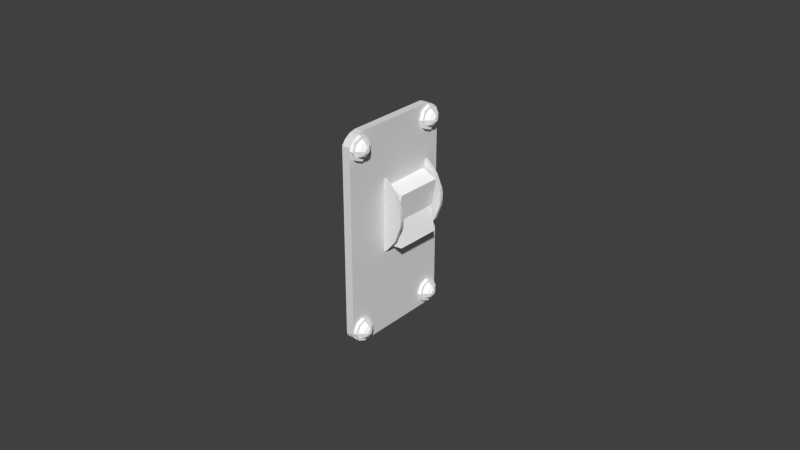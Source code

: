 # Source: elt-fg1000.blend  (saved by Blender 2.79.0; exported with 4.5.12 LTS)
import bpy
from mathutils import Matrix  # noqa: F401  (used for matrix-valued properties, if any)

bpy.ops.wm.read_factory_settings(use_empty=True)
scene = bpy.context.scene
scene.name = 'Scene'

# ---- collections
col_collection_1 = bpy.data.collections.new('Collection 1'); scene.collection.children.link(col_collection_1)

# ---- materials (node trees are filled in below, after node groups)
mat_metals_plastic_003 = bpy.data.materials.new('metals_plastic.003')
mat_metals_plastic_003.alpha_threshold = 0.0
mat_metals_plastic_003.use_transparent_shadow = False
mat_metals_plastic_003.diffuse_color = (1.0, 1.0, 1.0, 1.0)
mat_metals_plastic_003.roughness = 0.5
mat_metals_plastic_003.specular_intensity = 0.8
mat_metals_plastic_003.line_color = (0.0, 0.0, 0.0, 1.0)
mat_panel_parts_fg1000 = bpy.data.materials.new('panel-parts-fg1000')
mat_panel_parts_fg1000.alpha_threshold = 0.0
mat_panel_parts_fg1000.use_transparent_shadow = False
mat_panel_parts_fg1000.roughness = 0.5
mat_selector_panel = bpy.data.materials.new('selector-panel')
mat_selector_panel.alpha_threshold = 0.0
mat_selector_panel.use_transparent_shadow = False
mat_selector_panel.specular_color = (0.5, 0.5, 0.5)
mat_selector_panel.roughness = 0.5
mat_selector_panel.specular_intensity = 1.0
mat_selector_panel.line_color = (0.0, 0.0, 0.0, 1.0)
mat_metals_plastic = bpy.data.materials.new('metals_plastic')
mat_metals_plastic.alpha_threshold = 0.0
mat_metals_plastic.use_transparent_shadow = False
mat_metals_plastic.diffuse_color = (1.0, 1.0, 1.0, 1.0)
mat_metals_plastic.roughness = 0.5
mat_metals_plastic.specular_intensity = 0.8
mat_metals_plastic.line_color = (0.0, 0.0, 0.0, 1.0)

# ---- node groups
ng_auto_smooth = bpy.data.node_groups.new('Auto Smooth', 'GeometryNodeTree')
_s = ng_auto_smooth.interface.new_socket(name='Geometry', in_out='OUTPUT', socket_type='NodeSocketGeometry')
_s = ng_auto_smooth.interface.new_socket(name='Geometry', in_out='INPUT', socket_type='NodeSocketGeometry')
_s = ng_auto_smooth.interface.new_socket(name='Angle', in_out='INPUT', socket_type='NodeSocketFloat')
_s.subtype = 'ANGLE'
_s.min_value = 0.0
_s.max_value = 3.142
ng_auto_smooth.is_modifier = True
_N = ng_auto_smooth.nodes; _L = ng_auto_smooth.links
n0 = _N.new('NodeGroupOutput'); n0.name = 'Group Output'; n0.location = (480, -100)
n1 = _N.new('NodeGroupInput'); n1.name = 'Group Input'; n1.location = (-420, -300)
n2 = _N.new('NodeGroupInput'); n2.name = 'Group Input.001'; n2.location = (-60, -100)
n3 = _N.new('GeometryNodeSetShadeSmooth'); n3.name = 'Set Shade Smooth'; n3.location = (120, -100)
n3.domain = 'EDGE'
n4 = _N.new('GeometryNodeSetShadeSmooth'); n4.name = 'Set Shade Smooth.001'; n4.location = (300, -100)
n5 = _N.new('GeometryNodeInputMeshEdgeAngle'); n5.name = 'Edge Angle'; n5.location = (-420, -220)
n6 = _N.new('GeometryNodeInputEdgeSmooth'); n6.name = 'Is Edge Smooth'; n6.location = (-60, -160)
n7 = _N.new('GeometryNodeInputShadeSmooth'); n7.name = 'Is Face Smooth'; n7.location = (-240, -340)
n8 = _N.new('FunctionNodeBooleanMath'); n8.name = 'Boolean Math'; n8.location = (-60, -220)
n9 = _N.new('FunctionNodeCompare'); n9.name = 'Compare'; n9.location = (-240, -180)
n9.operation = 'LESS_EQUAL'
_L.new(n5.outputs[0], n9.inputs[0])
_L.new(n4.outputs[0], n0.inputs[0])
_L.new(n1.outputs[1], n9.inputs[1])
_L.new(n9.outputs[0], n8.inputs[0])
_L.new(n7.outputs[0], n8.inputs[1])
_L.new(n2.outputs[0], n3.inputs[0])
_L.new(n6.outputs[0], n3.inputs[1])
_L.new(n3.outputs[0], n4.inputs[0])
_L.new(n8.outputs[0], n3.inputs[2])
n0.is_active_output = True

# ---- material node trees

# ---- world
world_world = bpy.data.worlds.new('World'); scene.world = world_world
world_world.color = (0.05088, 0.05088, 0.05088)
world_world.use_sun_shadow = False
world_world.sun_shadow_jitter_overblur = 0.0
world_world.cycles.sampling_method = 'NONE'
world_world.cycles.sample_map_resolution = 256

# ---- meshes
me_circle_003 = bpy.data.meshes.new('Circle.003')
me_circle_003.from_pydata([(-0.1555, 0.7552, 0.6089), (-0.1555, 0.7532, 0.6097), (-0.1555, 0.7512, 0.6089), (-0.1555, 0.7503, 0.6069), (-0.1555, 0.7512, 0.6049), (-0.1555, 0.7532, 0.604), (-0.1555, 0.7552, 0.6049), (-0.1555, 0.7561, 0.6069), (-0.1555, 0.7558, 0.6095), (-0.1555, 0.7532, 0.6106), (-0.1555, 0.7506, 0.6095), (-0.1555, 0.7495, 0.6069), (-0.1555, 0.7506, 0.6043), (-0.1555, 0.7532, 0.6032), (-0.1555, 0.7569, 0.6069), (-0.1555, 0.7558, 0.6043), (-0.1588, 0.7558, 0.6043), (-0.1588, 0.7569, 0.6069), (-0.1588, 0.7558, 0.6095), (-0.1588, 0.7532, 0.6106), (-0.1588, 0.7506, 0.6095), (-0.1588, 0.7495, 0.6069), (-0.1588, 0.7506, 0.6043), (-0.1588, 0.7532, 0.6032), (-0.1534, 0.7532, 0.6069), (-0.1534, 0.7538, 0.6063), (-0.1534, 0.7532, 0.606), (-0.1534, 0.7526, 0.6063), (-0.1534, 0.7524, 0.6069), (-0.1534, 0.7526, 0.6075), (-0.1534, 0.7532, 0.6077), (-0.1534, 0.7538, 0.6075), (-0.1534, 0.754, 0.6069), (-0.1542, 0.7547, 0.6054), (-0.1542, 0.7532, 0.6048), (-0.1542, 0.7517, 0.6054), (-0.1542, 0.7511, 0.6069), (-0.1542, 0.7517, 0.6083), (-0.1542, 0.7532, 0.609), (-0.1542, 0.7547, 0.6083), (-0.1542, 0.7553, 0.6069), (-0.1555, 0.7552, 0.6049), (-0.1555, 0.7532, 0.6041), (-0.1555, 0.7512, 0.6049), (-0.1555, 0.7504, 0.6069), (-0.1555, 0.7512, 0.6089), (-0.1555, 0.7532, 0.6097), (-0.1555, 0.7552, 0.6089), (-0.1555, 0.756, 0.6069), (-0.1555, 0.7558, 0.6043), (-0.1555, 0.7532, 0.6032), (-0.1555, 0.7506, 0.6043), (-0.1555, 0.7495, 0.6069), (-0.1555, 0.7506, 0.6095), (-0.1555, 0.7532, 0.6106), (-0.1555, 0.7558, 0.6095), (-0.1555, 0.7569, 0.6069), (-0.1555, 0.7852, 0.6089), (-0.1555, 0.7831, 0.6097), (-0.1555, 0.7811, 0.6089), (-0.1555, 0.7803, 0.6069), (-0.1555, 0.7811, 0.6049), (-0.1555, 0.7831, 0.604), (-0.1555, 0.7852, 0.6049), (-0.1555, 0.786, 0.6069), (-0.1555, 0.7858, 0.6095), (-0.1555, 0.7831, 0.6106), (-0.1555, 0.7805, 0.6095), (-0.1555, 0.7794, 0.6069), (-0.1555, 0.7805, 0.6043), (-0.1555, 0.7831, 0.6032), (-0.1555, 0.7869, 0.6069), (-0.1555, 0.7858, 0.6043), (-0.1588, 0.7858, 0.6043), (-0.1588, 0.7869, 0.6069), (-0.1588, 0.7858, 0.6095), (-0.1588, 0.7831, 0.6106), (-0.1588, 0.7805, 0.6095), (-0.1588, 0.7794, 0.6069), (-0.1588, 0.7805, 0.6043), (-0.1588, 0.7831, 0.6032), (-0.1534, 0.7831, 0.6069), (-0.1534, 0.7837, 0.6063), (-0.1534, 0.7831, 0.606), (-0.1534, 0.7826, 0.6063), (-0.1534, 0.7823, 0.6069), (-0.1534, 0.7826, 0.6075), (-0.1534, 0.7831, 0.6077), (-0.1534, 0.7837, 0.6075), (-0.1534, 0.784, 0.6069), (-0.1542, 0.7846, 0.6054), (-0.1542, 0.7831, 0.6048), (-0.1542, 0.7817, 0.6054), (-0.1542, 0.7811, 0.6069), (-0.1542, 0.7817, 0.6083), (-0.1542, 0.7831, 0.609), (-0.1542, 0.7846, 0.6083), (-0.1542, 0.7852, 0.6069), (-0.1555, 0.7851, 0.6049), (-0.1555, 0.7831, 0.6041), (-0.1555, 0.7812, 0.6049), (-0.1555, 0.7803, 0.6069), (-0.1555, 0.7812, 0.6089), (-0.1555, 0.7831, 0.6097), (-0.1555, 0.7851, 0.6089), (-0.1555, 0.7859, 0.6069), (-0.1555, 0.7858, 0.6043), (-0.1555, 0.7831, 0.6032), (-0.1555, 0.7805, 0.6043), (-0.1555, 0.7794, 0.6069), (-0.1555, 0.7805, 0.6095), (-0.1555, 0.7831, 0.6106), (-0.1555, 0.7858, 0.6095), (-0.1555, 0.7869, 0.6069), (-0.1555, 0.7552, 0.6668), (-0.1555, 0.7532, 0.6676), (-0.1555, 0.7512, 0.6668), (-0.1555, 0.7503, 0.6648), (-0.1555, 0.7512, 0.6627), (-0.1555, 0.7532, 0.6619), (-0.1555, 0.7552, 0.6627), (-0.1555, 0.7561, 0.6648), (-0.1555, 0.7558, 0.6674), (-0.1555, 0.7532, 0.6685), (-0.1555, 0.7506, 0.6674), (-0.1555, 0.7495, 0.6648), (-0.1555, 0.7506, 0.6621), (-0.1555, 0.7532, 0.661), (-0.1555, 0.7569, 0.6648), (-0.1555, 0.7558, 0.6621), (-0.1588, 0.7558, 0.6621), (-0.1588, 0.7569, 0.6648), (-0.1588, 0.7558, 0.6674), (-0.1588, 0.7532, 0.6685), (-0.1588, 0.7506, 0.6674), (-0.1588, 0.7495, 0.6648), (-0.1588, 0.7506, 0.6621), (-0.1588, 0.7532, 0.661), (-0.1534, 0.7532, 0.6648), (-0.1534, 0.7538, 0.6642), (-0.1534, 0.7532, 0.6639), (-0.1534, 0.7526, 0.6642), (-0.1534, 0.7524, 0.6648), (-0.1534, 0.7526, 0.6653), (-0.1534, 0.7532, 0.6656), (-0.1534, 0.7538, 0.6653), (-0.1534, 0.754, 0.6648), (-0.1542, 0.7547, 0.6633), (-0.1542, 0.7532, 0.6627), (-0.1542, 0.7517, 0.6633), (-0.1542, 0.7511, 0.6648), (-0.1542, 0.7517, 0.6662), (-0.1542, 0.7532, 0.6668), (-0.1542, 0.7547, 0.6662), (-0.1542, 0.7553, 0.6648), (-0.1555, 0.7552, 0.6628), (-0.1555, 0.7532, 0.662), (-0.1555, 0.7512, 0.6628), (-0.1555, 0.7504, 0.6648), (-0.1555, 0.7512, 0.6667), (-0.1555, 0.7532, 0.6676), (-0.1555, 0.7552, 0.6667), (-0.1555, 0.756, 0.6648), (-0.1555, 0.7558, 0.6621), (-0.1555, 0.7532, 0.661), (-0.1555, 0.7506, 0.6621), (-0.1555, 0.7495, 0.6648), (-0.1555, 0.7506, 0.6674), (-0.1555, 0.7532, 0.6685), (-0.1555, 0.7558, 0.6674), (-0.1555, 0.7569, 0.6648), (-0.1555, 0.7852, 0.6668), (-0.1555, 0.7831, 0.6676), (-0.1555, 0.7811, 0.6668), (-0.1555, 0.7803, 0.6648), (-0.1555, 0.7811, 0.6627), (-0.1555, 0.7831, 0.6619), (-0.1555, 0.7852, 0.6627), (-0.1555, 0.786, 0.6648), (-0.1555, 0.7858, 0.6674), (-0.1555, 0.7831, 0.6685), (-0.1555, 0.7805, 0.6674), (-0.1555, 0.7794, 0.6648), (-0.1555, 0.7805, 0.6621), (-0.1555, 0.7831, 0.661), (-0.1555, 0.7869, 0.6648), (-0.1555, 0.7858, 0.6621), (-0.1588, 0.7858, 0.6621), (-0.1588, 0.7869, 0.6648), (-0.1588, 0.7858, 0.6674), (-0.1588, 0.7831, 0.6685), (-0.1588, 0.7805, 0.6674), (-0.1588, 0.7794, 0.6648), (-0.1588, 0.7805, 0.6621), (-0.1588, 0.7831, 0.661), (-0.1534, 0.7831, 0.6648), (-0.1534, 0.7837, 0.6642), (-0.1534, 0.7831, 0.6639), (-0.1534, 0.7826, 0.6642), (-0.1534, 0.7823, 0.6648), (-0.1534, 0.7826, 0.6653), (-0.1534, 0.7831, 0.6656), (-0.1534, 0.7837, 0.6653), (-0.1534, 0.784, 0.6648), (-0.1542, 0.7846, 0.6633), (-0.1542, 0.7831, 0.6627), (-0.1542, 0.7817, 0.6633), (-0.1542, 0.7811, 0.6648), (-0.1542, 0.7817, 0.6662), (-0.1542, 0.7831, 0.6668), (-0.1542, 0.7846, 0.6662), (-0.1542, 0.7852, 0.6648), (-0.1555, 0.7851, 0.6628), (-0.1555, 0.7831, 0.662), (-0.1555, 0.7812, 0.6628), (-0.1555, 0.7803, 0.6648), (-0.1555, 0.7812, 0.6667), (-0.1555, 0.7831, 0.6676), (-0.1555, 0.7851, 0.6667), (-0.1555, 0.7859, 0.6648), (-0.1555, 0.7858, 0.6621), (-0.1555, 0.7831, 0.661), (-0.1555, 0.7805, 0.6621), (-0.1555, 0.7794, 0.6648), (-0.1555, 0.7805, 0.6674), (-0.1555, 0.7831, 0.6685), (-0.1555, 0.7858, 0.6674), (-0.1555, 0.7869, 0.6648)], [], [(14, 8, 0, 7), (8, 9, 1, 0), (9, 10, 2, 1), (10, 11, 3, 2), (11, 12, 4, 3), (12, 13, 5, 4), (13, 15, 6, 5), (15, 14, 7, 6), (56, 55, 8, 14), (55, 54, 9, 8), (54, 53, 10, 9), (53, 52, 11, 10), (52, 51, 12, 11), (51, 50, 13, 12), (50, 49, 15, 13), (49, 56, 14, 15), (32, 31, 24), (31, 30, 24), (30, 29, 24), (29, 28, 24), (28, 27, 24), (27, 26, 24), (26, 25, 24), (25, 32, 24), (56, 49, 16, 17), (49, 50, 23, 16), (50, 51, 22, 23), (51, 52, 21, 22), (52, 53, 20, 21), (53, 54, 19, 20), (54, 55, 18, 19), (55, 56, 17, 18), (40, 39, 31, 32), (39, 38, 30, 31), (38, 37, 29, 30), (37, 36, 28, 29), (36, 35, 27, 28), (35, 34, 26, 27), (34, 33, 25, 26), (33, 40, 32, 25), (48, 47, 39, 40), (47, 46, 38, 39), (46, 45, 37, 38), (45, 44, 36, 37), (44, 43, 35, 36), (43, 42, 34, 35), (42, 41, 33, 34), (41, 48, 40, 33), (7, 0, 47, 48), (0, 1, 46, 47), (1, 2, 45, 46), (2, 3, 44, 45), (3, 4, 43, 44), (4, 5, 42, 43), (5, 6, 41, 42), (6, 7, 48, 41), (71, 65, 57, 64), (65, 66, 58, 57), (66, 67, 59, 58), (67, 68, 60, 59), (68, 69, 61, 60), (69, 70, 62, 61), (70, 72, 63, 62), (72, 71, 64, 63), (113, 112, 65, 71), (112, 111, 66, 65), (111, 110, 67, 66), (110, 109, 68, 67), (109, 108, 69, 68), (108, 107, 70, 69), (107, 106, 72, 70), (106, 113, 71, 72), (89, 88, 81), (88, 87, 81), (87, 86, 81), (86, 85, 81), (85, 84, 81), (84, 83, 81), (83, 82, 81), (82, 89, 81), (113, 106, 73, 74), (106, 107, 80, 73), (107, 108, 79, 80), (108, 109, 78, 79), (109, 110, 77, 78), (110, 111, 76, 77), (111, 112, 75, 76), (112, 113, 74, 75), (97, 96, 88, 89), (96, 95, 87, 88), (95, 94, 86, 87), (94, 93, 85, 86), (93, 92, 84, 85), (92, 91, 83, 84), (91, 90, 82, 83), (90, 97, 89, 82), (105, 104, 96, 97), (104, 103, 95, 96), (103, 102, 94, 95), (102, 101, 93, 94), (101, 100, 92, 93), (100, 99, 91, 92), (99, 98, 90, 91), (98, 105, 97, 90), (64, 57, 104, 105), (57, 58, 103, 104), (58, 59, 102, 103), (59, 60, 101, 102), (60, 61, 100, 101), (61, 62, 99, 100), (62, 63, 98, 99), (63, 64, 105, 98), (128, 122, 114, 121), (122, 123, 115, 114), (123, 124, 116, 115), (124, 125, 117, 116), (125, 126, 118, 117), (126, 127, 119, 118), (127, 129, 120, 119), (129, 128, 121, 120), (170, 169, 122, 128), (169, 168, 123, 122), (168, 167, 124, 123), (167, 166, 125, 124), (166, 165, 126, 125), (165, 164, 127, 126), (164, 163, 129, 127), (163, 170, 128, 129), (146, 145, 138), (145, 144, 138), (144, 143, 138), (143, 142, 138), (142, 141, 138), (141, 140, 138), (140, 139, 138), (139, 146, 138), (170, 163, 130, 131), (163, 164, 137, 130), (164, 165, 136, 137), (165, 166, 135, 136), (166, 167, 134, 135), (167, 168, 133, 134), (168, 169, 132, 133), (169, 170, 131, 132), (154, 153, 145, 146), (153, 152, 144, 145), (152, 151, 143, 144), (151, 150, 142, 143), (150, 149, 141, 142), (149, 148, 140, 141), (148, 147, 139, 140), (147, 154, 146, 139), (162, 161, 153, 154), (161, 160, 152, 153), (160, 159, 151, 152), (159, 158, 150, 151), (158, 157, 149, 150), (157, 156, 148, 149), (156, 155, 147, 148), (155, 162, 154, 147), (121, 114, 161, 162), (114, 115, 160, 161), (115, 116, 159, 160), (116, 117, 158, 159), (117, 118, 157, 158), (118, 119, 156, 157), (119, 120, 155, 156), (120, 121, 162, 155), (185, 179, 171, 178), (179, 180, 172, 171), (180, 181, 173, 172), (181, 182, 174, 173), (182, 183, 175, 174), (183, 184, 176, 175), (184, 186, 177, 176), (186, 185, 178, 177), (227, 226, 179, 185), (226, 225, 180, 179), (225, 224, 181, 180), (224, 223, 182, 181), (223, 222, 183, 182), (222, 221, 184, 183), (221, 220, 186, 184), (220, 227, 185, 186), (203, 202, 195), (202, 201, 195), (201, 200, 195), (200, 199, 195), (199, 198, 195), (198, 197, 195), (197, 196, 195), (196, 203, 195), (227, 220, 187, 188), (220, 221, 194, 187), (221, 222, 193, 194), (222, 223, 192, 193), (223, 224, 191, 192), (224, 225, 190, 191), (225, 226, 189, 190), (226, 227, 188, 189), (211, 210, 202, 203), (210, 209, 201, 202), (209, 208, 200, 201), (208, 207, 199, 200), (207, 206, 198, 199), (206, 205, 197, 198), (205, 204, 196, 197), (204, 211, 203, 196), (219, 218, 210, 211), (218, 217, 209, 210), (217, 216, 208, 209), (216, 215, 207, 208), (215, 214, 206, 207), (214, 213, 205, 206), (213, 212, 204, 205), (212, 219, 211, 204), (178, 171, 218, 219), (171, 172, 217, 218), (172, 173, 216, 217), (173, 174, 215, 216), (174, 175, 214, 215), (175, 176, 213, 214), (176, 177, 212, 213), (177, 178, 219, 212)])
me_circle_003.polygons.foreach_set('use_smooth', [True] * 224)
_uv = me_circle_003.uv_layers.new(name='UVMap')
_uv.uv.foreach_set('vector', [0.03826, 0.8598, 0.03464, 0.8686, 0.03264, 0.8666, 0.03544, 0.8598, 0.03464, 0.8686, 0.02583, 0.8723, 0.02583, 0.8694, 0.03264, 0.8666, 0.02583, 0.8723, 0.01705, 0.8686, 0.01904, 0.8666, 0.02583, 0.8694, 0.01705, 0.8686, 0.0134, 0.8598, 0.01622, 0.8598, 0.01904, 0.8666, 0.0134, 0.8598, 0.01705, 0.851, 0.01904, 0.853, 0.01622, 0.8598, 0.01705, 0.851, 0.02583, 0.8474, 0.02583, 0.8502, 0.01904, 0.853, 0.02583, 0.8474, 0.03464, 0.851, 0.03264, 0.853, 0.02583, 0.8502, 0.03464, 0.851, 0.03826, 0.8598, 0.03544, 0.8598, 0.03264, 0.853, 0.03826, 0.8598, 0.03464, 0.8686, 0.03464, 0.8686, 0.03826, 0.8598, 0.03464, 0.8686, 0.02583, 0.8723, 0.02583, 0.8723, 0.03464, 0.8686, 0.02583, 0.8723, 0.01705, 0.8686, 0.01705, 0.8686, 0.02583, 0.8723, 0.01705, 0.8686, 0.0134, 0.8598, 0.0134, 0.8598, 0.01705, 0.8686, 0.0134, 0.8598, 0.01705, 0.851, 0.01705, 0.851, 0.0134, 0.8598, 0.01705, 0.851, 0.02583, 0.8474, 0.02583, 0.8474, 0.01705, 0.851, 0.02583, 0.8474, 0.03464, 0.851, 0.03464, 0.851, 0.02583, 0.8474, 0.03464, 0.851, 0.03826, 0.8598, 0.03826, 0.8598, 0.03464, 0.851, 0.02903, 0.8596, 0.0282, 0.8616, 0.02623, 0.8596, 0.0282, 0.8616, 0.02623, 0.8624, 0.02623, 0.8596, 0.02623, 0.8624, 0.02426, 0.8616, 0.02623, 0.8596, 0.02426, 0.8616, 0.02346, 0.8596, 0.02623, 0.8596, 0.02346, 0.8596, 0.02426, 0.8577, 0.02623, 0.8596, 0.02426, 0.8577, 0.02623, 0.8568, 0.02623, 0.8596, 0.02623, 0.8568, 0.0282, 0.8577, 0.02623, 0.8596, 0.0282, 0.8577, 0.02903, 0.8596, 0.02623, 0.8596, 0.03826, 0.8598, 0.03464, 0.851, 0.03399, 0.8513, 0.03762, 0.8601, 0.03464, 0.851, 0.02583, 0.8474, 0.02519, 0.8477, 0.03399, 0.8513, 0.02583, 0.8474, 0.01705, 0.851, 0.0164, 0.8513, 0.02519, 0.8477, 0.01705, 0.851, 0.0134, 0.8598, 0.01275, 0.8601, 0.0164, 0.8513, 0.0134, 0.8598, 0.01705, 0.8686, 0.0164, 0.8689, 0.01275, 0.8601, 0.01705, 0.8686, 0.02583, 0.8723, 0.02519, 0.8726, 0.0164, 0.8689, 0.02583, 0.8723, 0.03464, 0.8686, 0.03399, 0.8689, 0.02519, 0.8726, 0.03464, 0.8686, 0.03826, 0.8598, 0.03762, 0.8601, 0.03399, 0.8689, 0.03303, 0.8597, 0.03099, 0.8646, 0.0282, 0.8616, 0.02903, 0.8596, 0.03099, 0.8646, 0.02607, 0.8667, 0.02623, 0.8624, 0.0282, 0.8616, 0.02607, 0.8667, 0.02116, 0.8646, 0.02426, 0.8616, 0.02623, 0.8624, 0.02116, 0.8646, 0.01914, 0.8597, 0.02346, 0.8596, 0.02426, 0.8616, 0.01914, 0.8597, 0.02116, 0.8548, 0.02426, 0.8577, 0.02346, 0.8596, 0.02116, 0.8548, 0.02607, 0.8527, 0.02623, 0.8568, 0.02426, 0.8577, 0.02607, 0.8527, 0.03099, 0.8548, 0.0282, 0.8577, 0.02623, 0.8568, 0.03099, 0.8548, 0.03303, 0.8597, 0.02903, 0.8596, 0.0282, 0.8577, 0.03522, 0.8598, 0.03247, 0.8665, 0.03099, 0.8646, 0.03303, 0.8597, 0.03247, 0.8665, 0.02583, 0.8692, 0.02607, 0.8667, 0.03099, 0.8646, 0.02583, 0.8692, 0.01919, 0.8665, 0.02116, 0.8646, 0.02607, 0.8667, 0.01919, 0.8665, 0.01644, 0.8598, 0.01914, 0.8597, 0.02116, 0.8646, 0.01644, 0.8598, 0.01919, 0.8532, 0.02116, 0.8548, 0.01914, 0.8597, 0.01919, 0.8532, 0.02583, 0.8504, 0.02607, 0.8527, 0.02116, 0.8548, 0.02583, 0.8504, 0.03247, 0.8532, 0.03099, 0.8548, 0.02607, 0.8527, 0.03247, 0.8532, 0.03522, 0.8598, 0.03303, 0.8597, 0.03099, 0.8548, 0.03544, 0.8598, 0.03264, 0.8666, 0.03247, 0.8665, 0.03522, 0.8598, 0.03264, 0.8666, 0.02583, 0.8694, 0.02583, 0.8692, 0.03247, 0.8665, 0.02583, 0.8694, 0.01904, 0.8666, 0.01919, 0.8665, 0.02583, 0.8692, 0.01904, 0.8666, 0.01622, 0.8598, 0.01644, 0.8598, 0.01919, 0.8665, 0.01622, 0.8598, 0.01904, 0.853, 0.01919, 0.8532, 0.01644, 0.8598, 0.01904, 0.853, 0.02583, 0.8502, 0.02583, 0.8504, 0.01919, 0.8532, 0.02583, 0.8502, 0.03264, 0.853, 0.03247, 0.8532, 0.02583, 0.8504, 0.03264, 0.853, 0.03544, 0.8598, 0.03522, 0.8598, 0.03247, 0.8532, 0.03826, 0.8598, 0.03464, 0.8686, 0.03264, 0.8666, 0.03544, 0.8598, 0.03464, 0.8686, 0.02583, 0.8723, 0.02583, 0.8694, 0.03264, 0.8666, 0.02583, 0.8723, 0.01705, 0.8686, 0.01904, 0.8666, 0.02583, 0.8694, 0.01705, 0.8686, 0.0134, 0.8598, 0.01622, 0.8598, 0.01904, 0.8666, 0.0134, 0.8598, 0.01705, 0.851, 0.01904, 0.853, 0.01622, 0.8598, 0.01705, 0.851, 0.02583, 0.8474, 0.02583, 0.8502, 0.01904, 0.853, 0.02583, 0.8474, 0.03464, 0.851, 0.03264, 0.853, 0.02583, 0.8502, 0.03464, 0.851, 0.03826, 0.8598, 0.03544, 0.8598, 0.03264, 0.853, 0.03826, 0.8598, 0.03464, 0.8686, 0.03464, 0.8686, 0.03826, 0.8598, 0.03464, 0.8686, 0.02583, 0.8723, 0.02583, 0.8723, 0.03464, 0.8686, 0.02583, 0.8723, 0.01705, 0.8686, 0.01705, 0.8686, 0.02583, 0.8723, 0.01705, 0.8686, 0.0134, 0.8598, 0.0134, 0.8598, 0.01705, 0.8686, 0.0134, 0.8598, 0.01705, 0.851, 0.01705, 0.851, 0.0134, 0.8598, 0.01705, 0.851, 0.02583, 0.8474, 0.02583, 0.8474, 0.01705, 0.851, 0.02583, 0.8474, 0.03464, 0.851, 0.03464, 0.851, 0.02583, 0.8474, 0.03464, 0.851, 0.03826, 0.8598, 0.03826, 0.8598, 0.03464, 0.851, 0.02903, 0.8596, 0.0282, 0.8616, 0.02623, 0.8596, 0.0282, 0.8616, 0.02623, 0.8624, 0.02623, 0.8596, 0.02623, 0.8624, 0.02426, 0.8616, 0.02623, 0.8596, 0.02426, 0.8616, 0.02346, 0.8596, 0.02623, 0.8596, 0.02346, 0.8596, 0.02426, 0.8577, 0.02623, 0.8596, 0.02426, 0.8577, 0.02623, 0.8568, 0.02623, 0.8596, 0.02623, 0.8568, 0.0282, 0.8577, 0.02623, 0.8596, 0.0282, 0.8577, 0.02903, 0.8596, 0.02623, 0.8596, 0.03826, 0.8598, 0.03464, 0.851, 0.03399, 0.8513, 0.03762, 0.8601, 0.03464, 0.851, 0.02583, 0.8474, 0.02519, 0.8477, 0.03399, 0.8513, 0.02583, 0.8474, 0.01705, 0.851, 0.0164, 0.8513, 0.02519, 0.8477, 0.01705, 0.851, 0.0134, 0.8598, 0.01275, 0.8601, 0.0164, 0.8513, 0.0134, 0.8598, 0.01705, 0.8686, 0.0164, 0.8689, 0.01275, 0.8601, 0.01705, 0.8686, 0.02583, 0.8723, 0.02519, 0.8726, 0.0164, 0.8689, 0.02583, 0.8723, 0.03464, 0.8686, 0.03399, 0.8689, 0.02519, 0.8726, 0.03464, 0.8686, 0.03826, 0.8598, 0.03762, 0.8601, 0.03399, 0.8689, 0.03303, 0.8597, 0.03099, 0.8646, 0.0282, 0.8616, 0.02903, 0.8596, 0.03099, 0.8646, 0.02607, 0.8667, 0.02623, 0.8624, 0.0282, 0.8616, 0.02607, 0.8667, 0.02116, 0.8646, 0.02426, 0.8616, 0.02623, 0.8624, 0.02116, 0.8646, 0.01914, 0.8597, 0.02346, 0.8596, 0.02426, 0.8616, 0.01914, 0.8597, 0.02116, 0.8548, 0.02426, 0.8577, 0.02346, 0.8596, 0.02116, 0.8548, 0.02607, 0.8527, 0.02623, 0.8568, 0.02426, 0.8577, 0.02607, 0.8527, 0.03099, 0.8548, 0.0282, 0.8577, 0.02623, 0.8568, 0.03099, 0.8548, 0.03303, 0.8597, 0.02903, 0.8596, 0.0282, 0.8577, 0.03522, 0.8598, 0.03247, 0.8665, 0.03099, 0.8646, 0.03303, 0.8597, 0.03247, 0.8665, 0.02583, 0.8692, 0.02607, 0.8667, 0.03099, 0.8646, 0.02583, 0.8692, 0.01919, 0.8665, 0.02116, 0.8646, 0.02607, 0.8667, 0.01919, 0.8665, 0.01644, 0.8598, 0.01914, 0.8597, 0.02116, 0.8646, 0.01644, 0.8598, 0.01919, 0.8532, 0.02116, 0.8548, 0.01914, 0.8597, 0.01919, 0.8532, 0.02583, 0.8504, 0.02607, 0.8527, 0.02116, 0.8548, 0.02583, 0.8504, 0.03247, 0.8532, 0.03099, 0.8548, 0.02607, 0.8527, 0.03247, 0.8532, 0.03522, 0.8598, 0.03303, 0.8597, 0.03099, 0.8548, 0.03544, 0.8598, 0.03264, 0.8666, 0.03247, 0.8665, 0.03522, 0.8598, 0.03264, 0.8666, 0.02583, 0.8694, 0.02583, 0.8692, 0.03247, 0.8665, 0.02583, 0.8694, 0.01904, 0.8666, 0.01919, 0.8665, 0.02583, 0.8692, 0.01904, 0.8666, 0.01622, 0.8598, 0.01644, 0.8598, 0.01919, 0.8665, 0.01622, 0.8598, 0.01904, 0.853, 0.01919, 0.8532, 0.01644, 0.8598, 0.01904, 0.853, 0.02583, 0.8502, 0.02583, 0.8504, 0.01919, 0.8532, 0.02583, 0.8502, 0.03264, 0.853, 0.03247, 0.8532, 0.02583, 0.8504, 0.03264, 0.853, 0.03544, 0.8598, 0.03522, 0.8598, 0.03247, 0.8532, 0.03826, 0.8598, 0.03464, 0.8686, 0.03264, 0.8666, 0.03544, 0.8598, 0.03464, 0.8686, 0.02583, 0.8723, 0.02583, 0.8694, 0.03264, 0.8666, 0.02583, 0.8723, 0.01705, 0.8686, 0.01904, 0.8666, 0.02583, 0.8694, 0.01705, 0.8686, 0.0134, 0.8598, 0.01622, 0.8598, 0.01904, 0.8666, 0.0134, 0.8598, 0.01705, 0.851, 0.01904, 0.853, 0.01622, 0.8598, 0.01705, 0.851, 0.02583, 0.8474, 0.02583, 0.8502, 0.01904, 0.853, 0.02583, 0.8474, 0.03464, 0.851, 0.03264, 0.853, 0.02583, 0.8502, 0.03464, 0.851, 0.03826, 0.8598, 0.03544, 0.8598, 0.03264, 0.853, 0.03826, 0.8598, 0.03464, 0.8686, 0.03464, 0.8686, 0.03826, 0.8598, 0.03464, 0.8686, 0.02583, 0.8723, 0.02583, 0.8723, 0.03464, 0.8686, 0.02583, 0.8723, 0.01705, 0.8686, 0.01705, 0.8686, 0.02583, 0.8723, 0.01705, 0.8686, 0.0134, 0.8598, 0.0134, 0.8598, 0.01705, 0.8686, 0.0134, 0.8598, 0.01705, 0.851, 0.01705, 0.851, 0.0134, 0.8598, 0.01705, 0.851, 0.02583, 0.8474, 0.02583, 0.8474, 0.01705, 0.851, 0.02583, 0.8474, 0.03464, 0.851, 0.03464, 0.851, 0.02583, 0.8474, 0.03464, 0.851, 0.03826, 0.8598, 0.03826, 0.8598, 0.03464, 0.851, 0.02903, 0.8596, 0.0282, 0.8616, 0.02623, 0.8596, 0.0282, 0.8616, 0.02623, 0.8624, 0.02623, 0.8596, 0.02623, 0.8624, 0.02426, 0.8616, 0.02623, 0.8596, 0.02426, 0.8616, 0.02346, 0.8596, 0.02623, 0.8596, 0.02346, 0.8596, 0.02426, 0.8577, 0.02623, 0.8596, 0.02426, 0.8577, 0.02623, 0.8568, 0.02623, 0.8596, 0.02623, 0.8568, 0.0282, 0.8577, 0.02623, 0.8596, 0.0282, 0.8577, 0.02903, 0.8596, 0.02623, 0.8596, 0.03826, 0.8598, 0.03464, 0.851, 0.03399, 0.8513, 0.03762, 0.8601, 0.03464, 0.851, 0.02583, 0.8474, 0.02519, 0.8477, 0.03399, 0.8513, 0.02583, 0.8474, 0.01705, 0.851, 0.0164, 0.8513, 0.02519, 0.8477, 0.01705, 0.851, 0.0134, 0.8598, 0.01275, 0.8601, 0.0164, 0.8513, 0.0134, 0.8598, 0.01705, 0.8686, 0.0164, 0.8689, 0.01275, 0.8601, 0.01705, 0.8686, 0.02583, 0.8723, 0.02519, 0.8726, 0.0164, 0.8689, 0.02583, 0.8723, 0.03464, 0.8686, 0.03399, 0.8689, 0.02519, 0.8726, 0.03464, 0.8686, 0.03826, 0.8598, 0.03762, 0.8601, 0.03399, 0.8689, 0.03303, 0.8597, 0.03099, 0.8646, 0.0282, 0.8616, 0.02903, 0.8596, 0.03099, 0.8646, 0.02607, 0.8667, 0.02623, 0.8624, 0.0282, 0.8616, 0.02607, 0.8667, 0.02116, 0.8646, 0.02426, 0.8616, 0.02623, 0.8624, 0.02116, 0.8646, 0.01914, 0.8597, 0.02346, 0.8596, 0.02426, 0.8616, 0.01914, 0.8597, 0.02116, 0.8548, 0.02426, 0.8577, 0.02346, 0.8596, 0.02116, 0.8548, 0.02607, 0.8527, 0.02623, 0.8568, 0.02426, 0.8577, 0.02607, 0.8527, 0.03099, 0.8548, 0.0282, 0.8577, 0.02623, 0.8568, 0.03099, 0.8548, 0.03303, 0.8597, 0.02903, 0.8596, 0.0282, 0.8577, 0.03522, 0.8598, 0.03247, 0.8665, 0.03099, 0.8646, 0.03303, 0.8597, 0.03247, 0.8665, 0.02583, 0.8692, 0.02607, 0.8667, 0.03099, 0.8646, 0.02583, 0.8692, 0.01919, 0.8665, 0.02116, 0.8646, 0.02607, 0.8667, 0.01919, 0.8665, 0.01644, 0.8598, 0.01914, 0.8597, 0.02116, 0.8646, 0.01644, 0.8598, 0.01919, 0.8532, 0.02116, 0.8548, 0.01914, 0.8597, 0.01919, 0.8532, 0.02583, 0.8504, 0.02607, 0.8527, 0.02116, 0.8548, 0.02583, 0.8504, 0.03247, 0.8532, 0.03099, 0.8548, 0.02607, 0.8527, 0.03247, 0.8532, 0.03522, 0.8598, 0.03303, 0.8597, 0.03099, 0.8548, 0.03544, 0.8598, 0.03264, 0.8666, 0.03247, 0.8665, 0.03522, 0.8598, 0.03264, 0.8666, 0.02583, 0.8694, 0.02583, 0.8692, 0.03247, 0.8665, 0.02583, 0.8694, 0.01904, 0.8666, 0.01919, 0.8665, 0.02583, 0.8692, 0.01904, 0.8666, 0.01622, 0.8598, 0.01644, 0.8598, 0.01919, 0.8665, 0.01622, 0.8598, 0.01904, 0.853, 0.01919, 0.8532, 0.01644, 0.8598, 0.01904, 0.853, 0.02583, 0.8502, 0.02583, 0.8504, 0.01919, 0.8532, 0.02583, 0.8502, 0.03264, 0.853, 0.03247, 0.8532, 0.02583, 0.8504, 0.03264, 0.853, 0.03544, 0.8598, 0.03522, 0.8598, 0.03247, 0.8532, 0.03826, 0.8598, 0.03464, 0.8686, 0.03264, 0.8666, 0.03544, 0.8598, 0.03464, 0.8686, 0.02583, 0.8723, 0.02583, 0.8694, 0.03264, 0.8666, 0.02583, 0.8723, 0.01705, 0.8686, 0.01904, 0.8666, 0.02583, 0.8694, 0.01705, 0.8686, 0.0134, 0.8598, 0.01622, 0.8598, 0.01904, 0.8666, 0.0134, 0.8598, 0.01705, 0.851, 0.01904, 0.853, 0.01622, 0.8598, 0.01705, 0.851, 0.02583, 0.8474, 0.02583, 0.8502, 0.01904, 0.853, 0.02583, 0.8474, 0.03464, 0.851, 0.03264, 0.853, 0.02583, 0.8502, 0.03464, 0.851, 0.03826, 0.8598, 0.03544, 0.8598, 0.03264, 0.853, 0.03826, 0.8598, 0.03464, 0.8686, 0.03464, 0.8686, 0.03826, 0.8598, 0.03464, 0.8686, 0.02583, 0.8723, 0.02583, 0.8723, 0.03464, 0.8686, 0.02583, 0.8723, 0.01705, 0.8686, 0.01705, 0.8686, 0.02583, 0.8723, 0.01705, 0.8686, 0.0134, 0.8598, 0.0134, 0.8598, 0.01705, 0.8686, 0.0134, 0.8598, 0.01705, 0.851, 0.01705, 0.851, 0.0134, 0.8598, 0.01705, 0.851, 0.02583, 0.8474, 0.02583, 0.8474, 0.01705, 0.851, 0.02583, 0.8474, 0.03464, 0.851, 0.03464, 0.851, 0.02583, 0.8474, 0.03464, 0.851, 0.03826, 0.8598, 0.03826, 0.8598, 0.03464, 0.851, 0.02903, 0.8596, 0.0282, 0.8616, 0.02623, 0.8596, 0.0282, 0.8616, 0.02623, 0.8624, 0.02623, 0.8596, 0.02623, 0.8624, 0.02426, 0.8616, 0.02623, 0.8596, 0.02426, 0.8616, 0.02346, 0.8596, 0.02623, 0.8596, 0.02346, 0.8596, 0.02426, 0.8577, 0.02623, 0.8596, 0.02426, 0.8577, 0.02623, 0.8568, 0.02623, 0.8596, 0.02623, 0.8568, 0.0282, 0.8577, 0.02623, 0.8596, 0.0282, 0.8577, 0.02903, 0.8596, 0.02623, 0.8596, 0.03826, 0.8598, 0.03464, 0.851, 0.03399, 0.8513, 0.03762, 0.8601, 0.03464, 0.851, 0.02583, 0.8474, 0.02519, 0.8477, 0.03399, 0.8513, 0.02583, 0.8474, 0.01705, 0.851, 0.0164, 0.8513, 0.02519, 0.8477, 0.01705, 0.851, 0.0134, 0.8598, 0.01275, 0.8601, 0.0164, 0.8513, 0.0134, 0.8598, 0.01705, 0.8686, 0.0164, 0.8689, 0.01275, 0.8601, 0.01705, 0.8686, 0.02583, 0.8723, 0.02519, 0.8726, 0.0164, 0.8689, 0.02583, 0.8723, 0.03464, 0.8686, 0.03399, 0.8689, 0.02519, 0.8726, 0.03464, 0.8686, 0.03826, 0.8598, 0.03762, 0.8601, 0.03399, 0.8689, 0.03303, 0.8597, 0.03099, 0.8646, 0.0282, 0.8616, 0.02903, 0.8596, 0.03099, 0.8646, 0.02607, 0.8667, 0.02623, 0.8624, 0.0282, 0.8616, 0.02607, 0.8667, 0.02116, 0.8646, 0.02426, 0.8616, 0.02623, 0.8624, 0.02116, 0.8646, 0.01914, 0.8597, 0.02346, 0.8596, 0.02426, 0.8616, 0.01914, 0.8597, 0.02116, 0.8548, 0.02426, 0.8577, 0.02346, 0.8596, 0.02116, 0.8548, 0.02607, 0.8527, 0.02623, 0.8568, 0.02426, 0.8577, 0.02607, 0.8527, 0.03099, 0.8548, 0.0282, 0.8577, 0.02623, 0.8568, 0.03099, 0.8548, 0.03303, 0.8597, 0.02903, 0.8596, 0.0282, 0.8577, 0.03522, 0.8598, 0.03247, 0.8665, 0.03099, 0.8646, 0.03303, 0.8597, 0.03247, 0.8665, 0.02583, 0.8692, 0.02607, 0.8667, 0.03099, 0.8646, 0.02583, 0.8692, 0.01919, 0.8665, 0.02116, 0.8646, 0.02607, 0.8667, 0.01919, 0.8665, 0.01644, 0.8598, 0.01914, 0.8597, 0.02116, 0.8646, 0.01644, 0.8598, 0.01919, 0.8532, 0.02116, 0.8548, 0.01914, 0.8597, 0.01919, 0.8532, 0.02583, 0.8504, 0.02607, 0.8527, 0.02116, 0.8548, 0.02583, 0.8504, 0.03247, 0.8532, 0.03099, 0.8548, 0.02607, 0.8527, 0.03247, 0.8532, 0.03522, 0.8598, 0.03303, 0.8597, 0.03099, 0.8548, 0.03544, 0.8598, 0.03264, 0.8666, 0.03247, 0.8665, 0.03522, 0.8598, 0.03264, 0.8666, 0.02583, 0.8694, 0.02583, 0.8692, 0.03247, 0.8665, 0.02583, 0.8694, 0.01904, 0.8666, 0.01919, 0.8665, 0.02583, 0.8692, 0.01904, 0.8666, 0.01622, 0.8598, 0.01644, 0.8598, 0.01919, 0.8665, 0.01622, 0.8598, 0.01904, 0.853, 0.01919, 0.8532, 0.01644, 0.8598, 0.01904, 0.853, 0.02583, 0.8502, 0.02583, 0.8504, 0.01919, 0.8532, 0.02583, 0.8502, 0.03264, 0.853, 0.03247, 0.8532, 0.02583, 0.8504, 0.03264, 0.853, 0.03544, 0.8598, 0.03522, 0.8598, 0.03247, 0.8532])
me_circle_003.materials.append(mat_metals_plastic_003)
me_circle_003.use_remesh_preserve_volume = False
me_circle_003.use_remesh_preserve_attributes = False
me_circle_003.use_mirror_vertex_groups = False
me_circle_003.update()
me_toggle1_001 = bpy.data.meshes.new('toggle1.001')
me_toggle1_001.from_pydata([(-8.684, 0.3921, -1.823), (-8.684, 0.3923, -1.823), (-8.684, 0.3924, -1.823), (-8.684, 0.3926, -1.822), (-8.684, 0.3928, -1.822), (-8.684, 0.3929, -1.822), (-8.684, 0.393, -1.822), (-8.684, 0.3932, -1.822), (-8.684, 0.3932, -1.822), (-8.685, 0.3933, -1.822), (-8.685, 0.3933, -1.822), (-8.685, 0.3933, -1.822), (-8.685, 0.3933, -1.822), (-8.685, 0.3933, -1.822), (-8.686, 0.3932, -1.822), (-8.686, 0.3931, -1.822), (-8.686, 0.393, -1.822), (-8.686, 0.3929, -1.822), (-8.686, 0.3928, -1.822), (-8.686, 0.3926, -1.822), (-8.686, 0.3924, -1.822), (-8.686, 0.3922, -1.822), (-8.686, 0.392, -1.822), (-8.686, 0.3918, -1.822), (-8.686, 0.3916, -1.822), (-8.686, 0.3915, -1.822), (-8.686, 0.3913, -1.822), (-8.686, 0.3911, -1.822), (-8.686, 0.3909, -1.822), (-8.686, 0.3908, -1.822), (-8.686, 0.3907, -1.822), (-8.686, 0.3906, -1.822), (-8.686, 0.3905, -1.822), (-8.685, 0.3904, -1.822), (-8.685, 0.3904, -1.822), (-8.685, 0.3904, -1.822), (-8.685, 0.3904, -1.822), (-8.685, 0.3904, -1.822), (-8.684, 0.3905, -1.822), (-8.684, 0.3906, -1.822), (-8.684, 0.3907, -1.822), (-8.684, 0.3908, -1.822), (-8.684, 0.391, -1.822), (-8.684, 0.3911, -1.822), (-8.684, 0.3913, -1.823), (-8.684, 0.3915, -1.823), (-8.684, 0.3917, -1.823), (-8.684, 0.3919, -1.823), (-8.684, 0.3913, -1.822), (-8.684, 0.3915, -1.822), (-8.686, 0.3932, -1.822), (-8.686, 0.3931, -1.822), (-8.684, 0.3924, -1.822), (-8.684, 0.3926, -1.822), (-8.685, 0.3905, -1.822), (-8.684, 0.3905, -1.822), (-8.686, 0.3908, -1.822), (-8.686, 0.3907, -1.822), (-8.684, 0.3932, -1.822), (-8.685, 0.3933, -1.822), (-8.686, 0.3906, -1.822), (-8.686, 0.3905, -1.822), (-8.684, 0.3921, -1.822), (-8.684, 0.3919, -1.822), (-8.686, 0.3929, -1.822), (-8.686, 0.3927, -1.822), (-8.684, 0.3907, -1.822), (-8.684, 0.3908, -1.822), (-8.684, 0.3917, -1.822), (-8.684, 0.3929, -1.822), (-8.684, 0.393, -1.822), (-8.686, 0.393, -1.822), (-8.684, 0.3906, -1.822), (-8.686, 0.392, -1.822), (-8.686, 0.3918, -1.822), (-8.684, 0.3931, -1.822), (-8.685, 0.3904, -1.822), (-8.684, 0.3922, -1.822), (-8.686, 0.3917, -1.822), (-8.684, 0.391, -1.822), (-8.684, 0.3911, -1.822), (-8.685, 0.3905, -1.822), (-8.685, 0.3904, -1.822), (-8.685, 0.3904, -1.822), (-8.686, 0.3915, -1.822), (-8.686, 0.391, -1.822), (-8.686, 0.3913, -1.822), (-8.685, 0.3933, -1.822), (-8.685, 0.3933, -1.822), (-8.685, 0.3932, -1.822), (-8.686, 0.3922, -1.822), (-8.686, 0.3926, -1.822), (-8.686, 0.3911, -1.822), (-8.685, 0.3933, -1.822), (-8.684, 0.3927, -1.822), (-8.686, 0.3924, -1.822), (-8.684, 0.3914, -1.822), (-8.684, 0.3915, -1.822), (-8.685, 0.393, -1.822), (-8.686, 0.3929, -1.822), (-8.684, 0.3923, -1.822), (-8.684, 0.3925, -1.822), (-8.685, 0.3906, -1.822), (-8.684, 0.3907, -1.822), (-8.686, 0.391, -1.822), (-8.686, 0.3909, -1.822), (-8.684, 0.393, -1.822), (-8.685, 0.3931, -1.822), (-8.686, 0.3908, -1.822), (-8.685, 0.3907, -1.822), (-8.684, 0.392, -1.822), (-8.684, 0.3919, -1.822), (-8.686, 0.3927, -1.822), (-8.686, 0.3926, -1.822), (-8.684, 0.3909, -1.822), (-8.684, 0.391, -1.822), (-8.684, 0.3917, -1.822), (-8.684, 0.3928, -1.822), (-8.684, 0.3929, -1.822), (-8.686, 0.3928, -1.822), (-8.684, 0.3908, -1.822), (-8.686, 0.392, -1.822), (-8.686, 0.3918, -1.822), (-8.684, 0.393, -1.822), (-8.685, 0.3906, -1.822), (-8.684, 0.3922, -1.822), (-8.686, 0.3917, -1.822), (-8.684, 0.3911, -1.822), (-8.684, 0.3912, -1.822), (-8.685, 0.3906, -1.822), (-8.685, 0.3906, -1.822), (-8.685, 0.3906, -1.822), (-8.686, 0.3915, -1.822), (-8.686, 0.3911, -1.822), (-8.686, 0.3914, -1.822), (-8.685, 0.3931, -1.822), (-8.685, 0.3931, -1.822), (-8.685, 0.3931, -1.822), (-8.686, 0.3922, -1.822), (-8.686, 0.3925, -1.822), (-8.686, 0.3912, -1.822), (-8.685, 0.3931, -1.822), (-8.684, 0.3926, -1.822), (-8.686, 0.3923, -1.822), (-8.684, 0.3915, -1.822), (-8.684, 0.3916, -1.822), (-8.685, 0.3928, -1.822), (-8.685, 0.3927, -1.822), (-8.684, 0.3922, -1.822), (-8.684, 0.3924, -1.822), (-8.685, 0.3909, -1.822), (-8.685, 0.3909, -1.822), (-8.686, 0.3912, -1.822), (-8.686, 0.3911, -1.822), (-8.685, 0.3928, -1.822), (-8.685, 0.3928, -1.822), (-8.685, 0.391, -1.822), (-8.685, 0.3909, -1.822), (-8.684, 0.392, -1.822), (-8.684, 0.3919, -1.822), (-8.686, 0.3925, -1.822), (-8.686, 0.3925, -1.822), (-8.684, 0.3911, -1.822), (-8.684, 0.3912, -1.822), (-8.684, 0.3917, -1.822), (-8.684, 0.3926, -1.822), (-8.684, 0.3926, -1.822), (-8.686, 0.3926, -1.822), (-8.684, 0.391, -1.822), (-8.686, 0.392, -1.822), (-8.686, 0.3918, -1.822), (-8.684, 0.3927, -1.822), (-8.685, 0.3909, -1.822), (-8.684, 0.3921, -1.822), (-8.686, 0.3917, -1.822), (-8.684, 0.3913, -1.822), (-8.684, 0.3914, -1.822), (-8.685, 0.3909, -1.822), (-8.685, 0.3909, -1.822), (-8.685, 0.3909, -1.822), (-8.686, 0.3916, -1.822), (-8.686, 0.3912, -1.822), (-8.686, 0.3915, -1.822), (-8.685, 0.3928, -1.822), (-8.685, 0.3928, -1.822), (-8.685, 0.3928, -1.822), (-8.686, 0.3921, -1.822), (-8.686, 0.3923, -1.822), (-8.686, 0.3914, -1.822), (-8.685, 0.3928, -1.822), (-8.684, 0.3925, -1.822), (-8.686, 0.3922, -1.822), (-8.684, 0.3916, -1.822), (-8.684, 0.3917, -1.822), (-8.685, 0.3924, -1.822), (-8.685, 0.3924, -1.822), (-8.684, 0.3921, -1.822), (-8.684, 0.3922, -1.822), (-8.685, 0.3913, -1.822), (-8.685, 0.3913, -1.822), (-8.685, 0.3914, -1.822), (-8.685, 0.3914, -1.822), (-8.685, 0.3924, -1.822), (-8.685, 0.3924, -1.822), (-8.685, 0.3913, -1.822), (-8.685, 0.3913, -1.822), (-8.684, 0.3919, -1.822), (-8.684, 0.3919, -1.822), (-8.685, 0.3923, -1.822), (-8.685, 0.3922, -1.822), (-8.685, 0.3914, -1.822), (-8.684, 0.3914, -1.822), (-8.684, 0.3918, -1.822), (-8.684, 0.3923, -1.822), (-8.685, 0.3923, -1.822), (-8.685, 0.3923, -1.822), (-8.685, 0.3913, -1.822), (-8.686, 0.3919, -1.822), (-8.686, 0.3919, -1.822), (-8.685, 0.3924, -1.822), (-8.685, 0.3913, -1.822), (-8.684, 0.392, -1.822), (-8.686, 0.3918, -1.822), (-8.684, 0.3915, -1.822), (-8.684, 0.3916, -1.822), (-8.685, 0.3913, -1.822), (-8.685, 0.3913, -1.822), (-8.685, 0.3912, -1.822), (-8.686, 0.3917, -1.822), (-8.685, 0.3915, -1.822), (-8.685, 0.3916, -1.822), (-8.685, 0.3925, -1.822), (-8.685, 0.3925, -1.822), (-8.685, 0.3924, -1.822), (-8.686, 0.392, -1.822), (-8.685, 0.3922, -1.822), (-8.685, 0.3915, -1.822), (-8.685, 0.3925, -1.822), (-8.684, 0.3922, -1.822), (-8.685, 0.3921, -1.822)], [], [(44, 43, 42, 41, 40, 39, 38, 37, 36, 35, 34, 33, 32, 31, 30, 29, 28, 27, 26, 25, 24, 23, 22, 21, 20, 19, 18, 17, 16, 15, 14, 13, 12, 11, 10, 9, 8, 7, 6, 5, 4, 3, 2, 1, 0, 47, 46, 45), (85, 56, 104, 133), (36, 37, 54, 76), (38, 39, 72, 55), (29, 30, 57, 56), (13, 14, 50, 89), (0, 1, 77, 62), (3, 4, 94, 53), (8, 9, 59, 58), (21, 22, 73, 90), (23, 24, 78, 74), (41, 42, 79, 67), (31, 32, 61, 60), (1, 2, 52, 77), (42, 43, 80, 79), (20, 21, 90, 95), (47, 0, 62, 63), (35, 36, 76, 83), (30, 31, 60, 57), (17, 18, 65, 64), (18, 19, 91, 65), (7, 8, 58, 75), (40, 41, 67, 66), (27, 28, 85, 92), (33, 34, 82, 81), (46, 47, 63, 68), (10, 11, 93, 87), (34, 35, 83, 82), (5, 6, 70, 69), (4, 5, 69, 94), (24, 25, 84, 78), (16, 17, 64, 71), (43, 44, 48, 80), (28, 29, 56, 85), (39, 40, 66, 72), (32, 33, 81, 61), (44, 45, 49, 48), (25, 26, 86, 84), (22, 23, 74, 73), (26, 27, 92, 86), (14, 15, 51, 50), (45, 46, 68, 49), (15, 16, 71, 51), (19, 20, 95, 91), (2, 3, 53, 52), (9, 10, 87, 59), (6, 7, 75, 70), (11, 12, 88, 93), (37, 38, 55, 54), (12, 13, 89, 88), (135, 141, 189, 183), (72, 66, 114, 120), (61, 81, 129, 109), (48, 49, 97, 96), (84, 86, 134, 132), (73, 74, 122, 121), (86, 92, 140, 134), (50, 51, 99, 98), (49, 68, 116, 97), (51, 71, 119, 99), (91, 95, 143, 139), (52, 53, 101, 100), (59, 87, 135, 107), (70, 75, 123, 118), (93, 88, 136, 141), (54, 55, 103, 102), (88, 89, 137, 136), (76, 54, 102, 124), (55, 72, 120, 103), (56, 57, 105, 104), (89, 50, 98, 137), (62, 77, 125, 110), (53, 94, 142, 101), (58, 59, 107, 106), (90, 73, 121, 138), (74, 78, 126, 122), (67, 79, 127, 115), (60, 61, 109, 108), (77, 52, 100, 125), (79, 80, 128, 127), (95, 90, 138, 143), (63, 62, 110, 111), (83, 76, 124, 131), (57, 60, 108, 105), (64, 65, 113, 112), (65, 91, 139, 113), (75, 58, 106, 123), (66, 67, 115, 114), (92, 85, 133, 140), (81, 82, 130, 129), (68, 63, 111, 116), (87, 93, 141, 135), (82, 83, 131, 130), (69, 70, 118, 117), (94, 69, 117, 142), (78, 84, 132, 126), (71, 64, 112, 119), (80, 48, 96, 128), (160, 161, 209, 208), (130, 131, 179, 178), (117, 118, 166, 165), (142, 117, 165, 190), (126, 132, 180, 174), (119, 112, 160, 167), (128, 96, 144, 176), (133, 104, 152, 181), (120, 114, 162, 168), (109, 129, 177, 157), (96, 97, 145, 144), (132, 134, 182, 180), (121, 122, 170, 169), (134, 140, 188, 182), (98, 99, 147, 146), (97, 116, 164, 145), (99, 119, 167, 147), (139, 143, 191, 187), (100, 101, 149, 148), (107, 135, 183, 155), (118, 123, 171, 166), (141, 136, 184, 189), (102, 103, 151, 150), (136, 137, 185, 184), (124, 102, 150, 172), (103, 120, 168, 151), (104, 105, 153, 152), (137, 98, 146, 185), (110, 125, 173, 158), (101, 142, 190, 149), (106, 107, 155, 154), (138, 121, 169, 186), (122, 126, 174, 170), (115, 127, 175, 163), (108, 109, 157, 156), (125, 100, 148, 173), (127, 128, 176, 175), (143, 138, 186, 191), (111, 110, 158, 159), (131, 124, 172, 179), (105, 108, 156, 153), (112, 113, 161, 160), (113, 139, 187, 161), (123, 106, 154, 171), (114, 115, 163, 162), (140, 133, 181, 188), (129, 130, 178, 177), (116, 111, 159, 164), (192, 193, 212, 207, 206, 221, 196, 197, 238, 213, 214, 219, 202, 203, 231, 237, 232, 233, 194, 195, 215, 208, 209, 235, 239, 234, 217, 218, 222, 228, 230, 236, 229, 200, 201, 204, 205, 225, 226, 227, 220, 198, 199, 216, 210, 211, 223, 224), (161, 187, 235, 209), (171, 154, 202, 219), (162, 163, 211, 210), (188, 181, 229, 236), (177, 178, 226, 225), (164, 159, 207, 212), (183, 189, 237, 231), (178, 179, 227, 226), (165, 166, 214, 213), (190, 165, 213, 238), (174, 180, 228, 222), (167, 160, 208, 215), (176, 144, 192, 224), (181, 152, 200, 229), (168, 162, 210, 216), (157, 177, 225, 205), (144, 145, 193, 192), (180, 182, 230, 228), (169, 170, 218, 217), (182, 188, 236, 230), (146, 147, 195, 194), (145, 164, 212, 193), (147, 167, 215, 195), (187, 191, 239, 235), (148, 149, 197, 196), (155, 183, 231, 203), (166, 171, 219, 214), (189, 184, 232, 237), (150, 151, 199, 198), (184, 185, 233, 232), (172, 150, 198, 220), (151, 168, 216, 199), (152, 153, 201, 200), (185, 146, 194, 233), (158, 173, 221, 206), (149, 190, 238, 197), (154, 155, 203, 202), (186, 169, 217, 234), (170, 174, 222, 218), (163, 175, 223, 211), (156, 157, 205, 204), (173, 148, 196, 221), (175, 176, 224, 223), (191, 186, 234, 239), (159, 158, 206, 207), (179, 172, 220, 227), (153, 156, 204, 201)])
me_toggle1_001.polygons.foreach_set('use_smooth', [True] * 194)
_uv = me_toggle1_001.uv_layers.new(name='UVMap')
_uv.uv.foreach_set('vector', [0.666, 0.6808, 0.6654, 0.6799, 0.6648, 0.6791, 0.664, 0.6784, 0.6632, 0.6778, 0.6623, 0.6773, 0.6613, 0.6769, 0.6603, 0.6767, 0.6593, 0.6766, 0.6583, 0.6766, 0.6573, 0.6768, 0.6563, 0.6771, 0.6553, 0.6775, 0.6545, 0.678, 0.6537, 0.6787, 0.653, 0.6794, 0.6524, 0.6803, 0.6519, 0.6812, 0.6515, 0.6822, 0.6513, 0.6832, 0.6512, 0.6842, 0.6512, 0.6852, 0.6514, 0.6862, 0.6517, 0.6872, 0.6521, 0.6882, 0.6526, 0.6891, 0.6533, 0.6899, 0.654, 0.6906, 0.6549, 0.6912, 0.6558, 0.6917, 0.6568, 0.692, 0.6578, 0.6923, 0.6588, 0.6924, 0.6598, 0.6923, 0.6608, 0.6922, 0.6618, 0.6919, 0.6627, 0.6915, 0.6636, 0.6909, 0.6644, 0.6903, 0.6651, 0.6895, 0.6657, 0.6887, 0.6662, 0.6878, 0.6666, 0.6868, 0.6668, 0.6858, 0.6669, 0.6848, 0.6669, 0.6837, 0.6667, 0.6827, 0.6664, 0.6817, 0.6524, 0.6803, 0.653, 0.6794, 0.653, 0.6794, 0.6524, 0.6803, 0.6593, 0.6766, 0.6603, 0.6767, 0.6603, 0.6767, 0.6593, 0.6766, 0.6613, 0.6769, 0.6623, 0.6773, 0.6623, 0.6773, 0.6613, 0.6769, 0.653, 0.6794, 0.6537, 0.6787, 0.6537, 0.6787, 0.653, 0.6794, 0.6578, 0.6923, 0.6568, 0.692, 0.6568, 0.692, 0.6578, 0.6923, 0.6669, 0.6848, 0.6668, 0.6858, 0.6668, 0.6858, 0.6669, 0.6848, 0.6662, 0.6878, 0.6657, 0.6887, 0.6657, 0.6887, 0.6662, 0.6878, 0.6627, 0.6915, 0.6618, 0.6919, 0.6618, 0.6919, 0.6627, 0.6915, 0.6517, 0.6872, 0.6514, 0.6862, 0.6514, 0.6862, 0.6517, 0.6872, 0.6512, 0.6852, 0.6512, 0.6842, 0.6512, 0.6842, 0.6512, 0.6852, 0.664, 0.6784, 0.6648, 0.6791, 0.6648, 0.6791, 0.664, 0.6784, 0.6545, 0.678, 0.6553, 0.6775, 0.6553, 0.6775, 0.6545, 0.678, 0.6668, 0.6858, 0.6666, 0.6868, 0.6666, 0.6868, 0.6668, 0.6858, 0.6648, 0.6791, 0.6654, 0.6799, 0.6654, 0.6799, 0.6648, 0.6791, 0.6521, 0.6882, 0.6517, 0.6872, 0.6517, 0.6872, 0.6521, 0.6882, 0.6669, 0.6837, 0.6669, 0.6848, 0.6669, 0.6848, 0.6669, 0.6837, 0.6583, 0.6766, 0.6593, 0.6766, 0.6593, 0.6766, 0.6583, 0.6766, 0.6537, 0.6787, 0.6545, 0.678, 0.6545, 0.678, 0.6537, 0.6787, 0.654, 0.6906, 0.6533, 0.6899, 0.6533, 0.6899, 0.654, 0.6906, 0.6533, 0.6899, 0.6526, 0.6891, 0.6526, 0.6891, 0.6533, 0.6899, 0.6636, 0.6909, 0.6627, 0.6915, 0.6627, 0.6915, 0.6636, 0.6909, 0.6632, 0.6778, 0.664, 0.6784, 0.664, 0.6784, 0.6632, 0.6778, 0.6519, 0.6812, 0.6524, 0.6803, 0.6524, 0.6803, 0.6519, 0.6812, 0.6563, 0.6771, 0.6573, 0.6768, 0.6573, 0.6768, 0.6563, 0.6771, 0.6667, 0.6827, 0.6669, 0.6837, 0.6669, 0.6837, 0.6667, 0.6827, 0.6608, 0.6922, 0.6598, 0.6923, 0.6598, 0.6923, 0.6608, 0.6922, 0.6573, 0.6768, 0.6583, 0.6766, 0.6583, 0.6766, 0.6573, 0.6768, 0.6651, 0.6895, 0.6644, 0.6903, 0.6644, 0.6903, 0.6651, 0.6895, 0.6657, 0.6887, 0.6651, 0.6895, 0.6651, 0.6895, 0.6657, 0.6887, 0.6512, 0.6842, 0.6513, 0.6832, 0.6513, 0.6832, 0.6512, 0.6842, 0.6549, 0.6912, 0.654, 0.6906, 0.654, 0.6906, 0.6549, 0.6912, 0.6654, 0.6799, 0.666, 0.6808, 0.666, 0.6808, 0.6654, 0.6799, 0.6524, 0.6803, 0.653, 0.6794, 0.653, 0.6794, 0.6524, 0.6803, 0.6623, 0.6773, 0.6632, 0.6778, 0.6632, 0.6778, 0.6623, 0.6773, 0.6553, 0.6775, 0.6563, 0.6771, 0.6563, 0.6771, 0.6553, 0.6775, 0.666, 0.6808, 0.6664, 0.6817, 0.6664, 0.6817, 0.666, 0.6808, 0.6513, 0.6832, 0.6515, 0.6822, 0.6515, 0.6822, 0.6513, 0.6832, 0.6514, 0.6862, 0.6512, 0.6852, 0.6512, 0.6852, 0.6514, 0.6862, 0.6515, 0.6822, 0.6519, 0.6812, 0.6519, 0.6812, 0.6515, 0.6822, 0.6568, 0.692, 0.6558, 0.6917, 0.6558, 0.6917, 0.6568, 0.692, 0.6664, 0.6817, 0.6667, 0.6827, 0.6667, 0.6827, 0.6664, 0.6817, 0.6558, 0.6917, 0.6549, 0.6912, 0.6549, 0.6912, 0.6558, 0.6917, 0.6526, 0.6891, 0.6521, 0.6882, 0.6521, 0.6882, 0.6526, 0.6891, 0.6666, 0.6868, 0.6662, 0.6878, 0.6662, 0.6878, 0.6666, 0.6868, 0.6618, 0.6919, 0.6608, 0.6922, 0.6608, 0.6922, 0.6618, 0.6919, 0.6644, 0.6903, 0.6636, 0.6909, 0.6636, 0.6909, 0.6644, 0.6903, 0.6598, 0.6923, 0.6588, 0.6924, 0.6588, 0.6924, 0.6598, 0.6923, 0.6603, 0.6767, 0.6613, 0.6769, 0.6613, 0.6769, 0.6603, 0.6767, 0.6588, 0.6924, 0.6578, 0.6923, 0.6578, 0.6923, 0.6588, 0.6924, 0.6608, 0.6922, 0.6598, 0.6923, 0.6598, 0.6923, 0.6608, 0.6922, 0.6623, 0.6773, 0.6632, 0.6778, 0.6632, 0.6778, 0.6623, 0.6773, 0.6553, 0.6775, 0.6563, 0.6771, 0.6563, 0.6771, 0.6553, 0.6775, 0.666, 0.6808, 0.6664, 0.6817, 0.6664, 0.6817, 0.666, 0.6808, 0.6513, 0.6832, 0.6515, 0.6822, 0.6515, 0.6822, 0.6513, 0.6832, 0.6514, 0.6862, 0.6512, 0.6852, 0.6512, 0.6852, 0.6514, 0.6862, 0.6515, 0.6822, 0.6519, 0.6812, 0.6519, 0.6812, 0.6515, 0.6822, 0.6568, 0.692, 0.6558, 0.6917, 0.6558, 0.6917, 0.6568, 0.692, 0.6664, 0.6817, 0.6667, 0.6827, 0.6667, 0.6827, 0.6664, 0.6817, 0.6558, 0.6917, 0.6549, 0.6912, 0.6549, 0.6912, 0.6558, 0.6917, 0.6526, 0.6891, 0.6521, 0.6882, 0.6521, 0.6882, 0.6526, 0.6891, 0.6666, 0.6868, 0.6662, 0.6878, 0.6662, 0.6878, 0.6666, 0.6868, 0.6618, 0.6919, 0.6608, 0.6922, 0.6608, 0.6922, 0.6618, 0.6919, 0.6644, 0.6903, 0.6636, 0.6909, 0.6636, 0.6909, 0.6644, 0.6903, 0.6598, 0.6923, 0.6588, 0.6924, 0.6588, 0.6924, 0.6598, 0.6923, 0.6603, 0.6767, 0.6613, 0.6769, 0.6613, 0.6769, 0.6603, 0.6767, 0.6588, 0.6924, 0.6578, 0.6923, 0.6578, 0.6923, 0.6588, 0.6924, 0.6593, 0.6766, 0.6603, 0.6767, 0.6603, 0.6767, 0.6593, 0.6766, 0.6613, 0.6769, 0.6623, 0.6773, 0.6623, 0.6773, 0.6613, 0.6769, 0.653, 0.6794, 0.6537, 0.6787, 0.6537, 0.6787, 0.653, 0.6794, 0.6578, 0.6923, 0.6568, 0.692, 0.6568, 0.692, 0.6578, 0.6923, 0.6669, 0.6848, 0.6668, 0.6858, 0.6668, 0.6858, 0.6669, 0.6848, 0.6662, 0.6878, 0.6657, 0.6887, 0.6657, 0.6887, 0.6662, 0.6878, 0.6627, 0.6915, 0.6618, 0.6919, 0.6618, 0.6919, 0.6627, 0.6915, 0.6517, 0.6872, 0.6514, 0.6862, 0.6514, 0.6862, 0.6517, 0.6872, 0.6512, 0.6852, 0.6512, 0.6842, 0.6512, 0.6842, 0.6512, 0.6852, 0.664, 0.6784, 0.6648, 0.6791, 0.6648, 0.6791, 0.664, 0.6784, 0.6545, 0.678, 0.6553, 0.6775, 0.6553, 0.6775, 0.6545, 0.678, 0.6668, 0.6858, 0.6666, 0.6868, 0.6666, 0.6868, 0.6668, 0.6858, 0.6648, 0.6791, 0.6654, 0.6799, 0.6654, 0.6799, 0.6648, 0.6791, 0.6521, 0.6882, 0.6517, 0.6872, 0.6517, 0.6872, 0.6521, 0.6882, 0.6669, 0.6837, 0.6669, 0.6848, 0.6669, 0.6848, 0.6669, 0.6837, 0.6583, 0.6766, 0.6593, 0.6766, 0.6593, 0.6766, 0.6583, 0.6766, 0.6537, 0.6787, 0.6545, 0.678, 0.6545, 0.678, 0.6537, 0.6787, 0.654, 0.6906, 0.6533, 0.6899, 0.6533, 0.6899, 0.654, 0.6906, 0.6533, 0.6899, 0.6526, 0.6891, 0.6526, 0.6891, 0.6533, 0.6899, 0.6636, 0.6909, 0.6627, 0.6915, 0.6627, 0.6915, 0.6636, 0.6909, 0.6632, 0.6778, 0.664, 0.6784, 0.664, 0.6784, 0.6632, 0.6778, 0.6519, 0.6812, 0.6524, 0.6803, 0.6524, 0.6803, 0.6519, 0.6812, 0.6563, 0.6771, 0.6573, 0.6768, 0.6573, 0.6768, 0.6563, 0.6771, 0.6667, 0.6827, 0.6669, 0.6837, 0.6669, 0.6837, 0.6667, 0.6827, 0.6608, 0.6922, 0.6598, 0.6923, 0.6598, 0.6923, 0.6608, 0.6922, 0.6573, 0.6768, 0.6583, 0.6766, 0.6583, 0.6766, 0.6573, 0.6768, 0.6651, 0.6895, 0.6644, 0.6903, 0.6644, 0.6903, 0.6651, 0.6895, 0.6657, 0.6887, 0.6651, 0.6895, 0.6651, 0.6895, 0.6657, 0.6887, 0.6512, 0.6842, 0.6513, 0.6832, 0.6513, 0.6832, 0.6512, 0.6842, 0.6549, 0.6912, 0.654, 0.6906, 0.654, 0.6906, 0.6549, 0.6912, 0.6654, 0.6799, 0.666, 0.6808, 0.666, 0.6808, 0.6654, 0.6799, 0.654, 0.6906, 0.6533, 0.6899, 0.6533, 0.6899, 0.654, 0.6906, 0.6573, 0.6768, 0.6583, 0.6766, 0.6583, 0.6766, 0.6573, 0.6768, 0.6651, 0.6895, 0.6644, 0.6903, 0.6644, 0.6903, 0.6651, 0.6895, 0.6657, 0.6887, 0.6651, 0.6895, 0.6651, 0.6895, 0.6657, 0.6887, 0.6512, 0.6842, 0.6513, 0.6832, 0.6513, 0.6832, 0.6512, 0.6842, 0.6549, 0.6912, 0.654, 0.6906, 0.654, 0.6906, 0.6549, 0.6912, 0.6654, 0.6799, 0.666, 0.6808, 0.666, 0.6808, 0.6654, 0.6799, 0.6524, 0.6803, 0.653, 0.6794, 0.653, 0.6794, 0.6524, 0.6803, 0.6623, 0.6773, 0.6632, 0.6778, 0.6632, 0.6778, 0.6623, 0.6773, 0.6553, 0.6775, 0.6563, 0.6771, 0.6563, 0.6771, 0.6553, 0.6775, 0.666, 0.6808, 0.6664, 0.6817, 0.6664, 0.6817, 0.666, 0.6808, 0.6513, 0.6832, 0.6515, 0.6822, 0.6515, 0.6822, 0.6513, 0.6832, 0.6514, 0.6862, 0.6512, 0.6852, 0.6512, 0.6852, 0.6514, 0.6862, 0.6515, 0.6822, 0.6519, 0.6812, 0.6519, 0.6812, 0.6515, 0.6822, 0.6568, 0.692, 0.6558, 0.6917, 0.6558, 0.6917, 0.6568, 0.692, 0.6664, 0.6817, 0.6667, 0.6827, 0.6667, 0.6827, 0.6664, 0.6817, 0.6558, 0.6917, 0.6549, 0.6912, 0.6549, 0.6912, 0.6558, 0.6917, 0.6526, 0.6891, 0.6521, 0.6882, 0.6521, 0.6882, 0.6526, 0.6891, 0.6666, 0.6868, 0.6662, 0.6878, 0.6662, 0.6878, 0.6666, 0.6868, 0.6618, 0.6919, 0.6608, 0.6922, 0.6608, 0.6922, 0.6618, 0.6919, 0.6644, 0.6903, 0.6636, 0.6909, 0.6636, 0.6909, 0.6644, 0.6903, 0.6598, 0.6923, 0.6588, 0.6924, 0.6588, 0.6924, 0.6598, 0.6923, 0.6603, 0.6767, 0.6613, 0.6769, 0.6613, 0.6769, 0.6603, 0.6767, 0.6588, 0.6924, 0.6578, 0.6923, 0.6578, 0.6923, 0.6588, 0.6924, 0.6593, 0.6766, 0.6603, 0.6767, 0.6603, 0.6767, 0.6593, 0.6766, 0.6613, 0.6769, 0.6623, 0.6773, 0.6623, 0.6773, 0.6613, 0.6769, 0.653, 0.6794, 0.6537, 0.6787, 0.6537, 0.6787, 0.653, 0.6794, 0.6578, 0.6923, 0.6568, 0.692, 0.6568, 0.692, 0.6578, 0.6923, 0.6669, 0.6848, 0.6668, 0.6858, 0.6668, 0.6858, 0.6669, 0.6848, 0.6662, 0.6878, 0.6657, 0.6887, 0.6657, 0.6887, 0.6662, 0.6878, 0.6627, 0.6915, 0.6618, 0.6919, 0.6618, 0.6919, 0.6627, 0.6915, 0.6517, 0.6872, 0.6514, 0.6862, 0.6514, 0.6862, 0.6517, 0.6872, 0.6512, 0.6852, 0.6512, 0.6842, 0.6512, 0.6842, 0.6512, 0.6852, 0.664, 0.6784, 0.6648, 0.6791, 0.6648, 0.6791, 0.664, 0.6784, 0.6545, 0.678, 0.6553, 0.6775, 0.6553, 0.6775, 0.6545, 0.678, 0.6668, 0.6858, 0.6666, 0.6868, 0.6666, 0.6868, 0.6668, 0.6858, 0.6648, 0.6791, 0.6654, 0.6799, 0.6654, 0.6799, 0.6648, 0.6791, 0.6521, 0.6882, 0.6517, 0.6872, 0.6517, 0.6872, 0.6521, 0.6882, 0.6669, 0.6837, 0.6669, 0.6848, 0.6669, 0.6848, 0.6669, 0.6837, 0.6583, 0.6766, 0.6593, 0.6766, 0.6593, 0.6766, 0.6583, 0.6766, 0.6537, 0.6787, 0.6545, 0.678, 0.6545, 0.678, 0.6537, 0.6787, 0.654, 0.6906, 0.6533, 0.6899, 0.6533, 0.6899, 0.654, 0.6906, 0.6533, 0.6899, 0.6526, 0.6891, 0.6526, 0.6891, 0.6533, 0.6899, 0.6636, 0.6909, 0.6627, 0.6915, 0.6627, 0.6915, 0.6636, 0.6909, 0.6632, 0.6778, 0.664, 0.6784, 0.664, 0.6784, 0.6632, 0.6778, 0.6519, 0.6812, 0.6524, 0.6803, 0.6524, 0.6803, 0.6519, 0.6812, 0.6563, 0.6771, 0.6573, 0.6768, 0.6573, 0.6768, 0.6563, 0.6771, 0.6667, 0.6827, 0.6669, 0.6837, 0.6669, 0.6837, 0.6667, 0.6827, 0.666, 0.6808, 0.6664, 0.6817, 0.6667, 0.6827, 0.6669, 0.6837, 0.6669, 0.6848, 0.6668, 0.6858, 0.6666, 0.6868, 0.6662, 0.6878, 0.6657, 0.6887, 0.6651, 0.6895, 0.6644, 0.6903, 0.6636, 0.6909, 0.6627, 0.6915, 0.6618, 0.6919, 0.6608, 0.6922, 0.6598, 0.6923, 0.6588, 0.6924, 0.6578, 0.6923, 0.6568, 0.692, 0.6558, 0.6917, 0.6549, 0.6912, 0.654, 0.6906, 0.6533, 0.6899, 0.6526, 0.6891, 0.6521, 0.6882, 0.6517, 0.6872, 0.6514, 0.6862, 0.6512, 0.6852, 0.6512, 0.6842, 0.6513, 0.6832, 0.6515, 0.6822, 0.6519, 0.6812, 0.6524, 0.6803, 0.653, 0.6794, 0.6537, 0.6787, 0.6545, 0.678, 0.6553, 0.6775, 0.6563, 0.6771, 0.6573, 0.6768, 0.6583, 0.6766, 0.6593, 0.6766, 0.6603, 0.6767, 0.6613, 0.6769, 0.6623, 0.6773, 0.6632, 0.6778, 0.664, 0.6784, 0.6648, 0.6791, 0.6654, 0.6799, 0.6533, 0.6899, 0.6526, 0.6891, 0.6526, 0.6891, 0.6533, 0.6899, 0.6636, 0.6909, 0.6627, 0.6915, 0.6627, 0.6915, 0.6636, 0.6909, 0.6632, 0.6778, 0.664, 0.6784, 0.664, 0.6784, 0.6632, 0.6778, 0.6519, 0.6812, 0.6524, 0.6803, 0.6524, 0.6803, 0.6519, 0.6812, 0.6563, 0.6771, 0.6573, 0.6768, 0.6573, 0.6768, 0.6563, 0.6771, 0.6667, 0.6827, 0.6669, 0.6837, 0.6669, 0.6837, 0.6667, 0.6827, 0.6608, 0.6922, 0.6598, 0.6923, 0.6598, 0.6923, 0.6608, 0.6922, 0.6573, 0.6768, 0.6583, 0.6766, 0.6583, 0.6766, 0.6573, 0.6768, 0.6651, 0.6895, 0.6644, 0.6903, 0.6644, 0.6903, 0.6651, 0.6895, 0.6657, 0.6887, 0.6651, 0.6895, 0.6651, 0.6895, 0.6657, 0.6887, 0.6512, 0.6842, 0.6513, 0.6832, 0.6513, 0.6832, 0.6512, 0.6842, 0.6549, 0.6912, 0.654, 0.6906, 0.654, 0.6906, 0.6549, 0.6912, 0.6654, 0.6799, 0.666, 0.6808, 0.666, 0.6808, 0.6654, 0.6799, 0.6524, 0.6803, 0.653, 0.6794, 0.653, 0.6794, 0.6524, 0.6803, 0.6623, 0.6773, 0.6632, 0.6778, 0.6632, 0.6778, 0.6623, 0.6773, 0.6553, 0.6775, 0.6563, 0.6771, 0.6563, 0.6771, 0.6553, 0.6775, 0.666, 0.6808, 0.6664, 0.6817, 0.6664, 0.6817, 0.666, 0.6808, 0.6513, 0.6832, 0.6515, 0.6822, 0.6515, 0.6822, 0.6513, 0.6832, 0.6514, 0.6862, 0.6512, 0.6852, 0.6512, 0.6852, 0.6514, 0.6862, 0.6515, 0.6822, 0.6519, 0.6812, 0.6519, 0.6812, 0.6515, 0.6822, 0.6568, 0.692, 0.6558, 0.6917, 0.6558, 0.6917, 0.6568, 0.692, 0.6664, 0.6817, 0.6667, 0.6827, 0.6667, 0.6827, 0.6664, 0.6817, 0.6558, 0.6917, 0.6549, 0.6912, 0.6549, 0.6912, 0.6558, 0.6917, 0.6526, 0.6891, 0.6521, 0.6882, 0.6521, 0.6882, 0.6526, 0.6891, 0.6666, 0.6868, 0.6662, 0.6878, 0.6662, 0.6878, 0.6666, 0.6868, 0.6618, 0.6919, 0.6608, 0.6922, 0.6608, 0.6922, 0.6618, 0.6919, 0.6644, 0.6903, 0.6636, 0.6909, 0.6636, 0.6909, 0.6644, 0.6903, 0.6598, 0.6923, 0.6588, 0.6924, 0.6588, 0.6924, 0.6598, 0.6923, 0.6603, 0.6767, 0.6613, 0.6769, 0.6613, 0.6769, 0.6603, 0.6767, 0.6588, 0.6924, 0.6578, 0.6923, 0.6578, 0.6923, 0.6588, 0.6924, 0.6593, 0.6766, 0.6603, 0.6767, 0.6603, 0.6767, 0.6593, 0.6766, 0.6613, 0.6769, 0.6623, 0.6773, 0.6623, 0.6773, 0.6613, 0.6769, 0.653, 0.6794, 0.6537, 0.6787, 0.6537, 0.6787, 0.653, 0.6794, 0.6578, 0.6923, 0.6568, 0.692, 0.6568, 0.692, 0.6578, 0.6923, 0.6669, 0.6848, 0.6668, 0.6858, 0.6668, 0.6858, 0.6669, 0.6848, 0.6662, 0.6878, 0.6657, 0.6887, 0.6657, 0.6887, 0.6662, 0.6878, 0.6627, 0.6915, 0.6618, 0.6919, 0.6618, 0.6919, 0.6627, 0.6915, 0.6517, 0.6872, 0.6514, 0.6862, 0.6514, 0.6862, 0.6517, 0.6872, 0.6512, 0.6852, 0.6512, 0.6842, 0.6512, 0.6842, 0.6512, 0.6852, 0.664, 0.6784, 0.6648, 0.6791, 0.6648, 0.6791, 0.664, 0.6784, 0.6545, 0.678, 0.6553, 0.6775, 0.6553, 0.6775, 0.6545, 0.678, 0.6668, 0.6858, 0.6666, 0.6868, 0.6666, 0.6868, 0.6668, 0.6858, 0.6648, 0.6791, 0.6654, 0.6799, 0.6654, 0.6799, 0.6648, 0.6791, 0.6521, 0.6882, 0.6517, 0.6872, 0.6517, 0.6872, 0.6521, 0.6882, 0.6669, 0.6837, 0.6669, 0.6848, 0.6669, 0.6848, 0.6669, 0.6837, 0.6583, 0.6766, 0.6593, 0.6766, 0.6593, 0.6766, 0.6583, 0.6766, 0.6537, 0.6787, 0.6545, 0.678, 0.6545, 0.678, 0.6537, 0.6787])
me_toggle1_001.materials.append(mat_panel_parts_fg1000)
me_toggle1_001.use_remesh_preserve_volume = False
me_toggle1_001.use_remesh_preserve_attributes = False
me_toggle1_001.use_mirror_vertex_groups = False
me_toggle1_001.update()
me_panel_mesh_009 = bpy.data.meshes.new('Panel.mesh.009')
me_panel_mesh_009.from_pydata([(0.003641, 0.03292, -0.221), (0.006327, 0.03292, -0.221), (0.003641, 0.03283, -0.2587), (0.006327, 0.03292, -0.2585), (0.003641, 0.03096, -0.2229), (0.006327, 0.03096, -0.2229), (0.003641, 0.03092, -0.2568), (0.006327, 0.03096, -0.2565), (0.003641, 0.03391, -0.2207), (0.003641, 0.03194, -0.2219), (0.006327, 0.03391, -0.2207), (0.006327, 0.03194, -0.2219), (0.003641, 0.03378, -0.2589), (0.003641, 0.03187, -0.2579), (0.006327, 0.03391, -0.2587), (0.006327, 0.03194, -0.2578), (0.003641, 0.0965, -0.2241), (0.003641, 0.09608, -0.2232), (0.003641, 0.09566, -0.2226), (0.003641, 0.09524, -0.222), (0.003641, 0.09482, -0.2216), (0.006327, 0.0965, -0.2241), (0.006327, 0.09608, -0.2232), (0.006327, 0.09566, -0.2226), (0.006327, 0.09524, -0.222), (0.006327, 0.09482, -0.2216), (0.006327, 0.0965, -0.2554), (0.006327, 0.09608, -0.2562), (0.006327, 0.09566, -0.2569), (0.006327, 0.09524, -0.2575), (0.006327, 0.09482, -0.2581), (0.003641, 0.0965, -0.2555), (0.003641, 0.09608, -0.2564), (0.003641, 0.09566, -0.2572), (0.003641, 0.09524, -0.2578), (0.003641, 0.09482, -0.2583), (0.003641, 0.02997, -0.2537), (0.003641, 0.02997, -0.2255), (0.003641, 0.09188, -0.2207), (0.003641, 0.09361, -0.2207), (0.003641, 0.09692, -0.2541), (0.003641, 0.09692, -0.2258), (0.003641, 0.02997, -0.2538), (0.006327, 0.02997, -0.2537), (0.006327, 0.02997, -0.2255), (0.006327, 0.09188, -0.2207), (0.006327, 0.09361, -0.2207), (0.006327, 0.09188, -0.2588), (0.006327, 0.09361, -0.2587), (0.003641, 0.09361, -0.2589), (0.003641, 0.09188, -0.259), (0.006327, 0.09692, -0.2541), (0.006327, 0.09692, -0.2258), (0.006327, 0.0796, -0.2349), (0.006327, 0.0796, -0.2349), (0.006327, 0.05594, -0.2349), (0.006327, 0.07952, -0.2359), (0.006327, 0.07952, -0.2359), (0.006327, 0.05585, -0.2359), (0.006327, 0.05585, -0.2359), (0.006327, 0.05633, -0.2533), (0.006327, 0.05633, -0.2533), (0.006327, 0.07951, -0.2533), (0.006327, 0.05634, -0.2543), (0.006327, 0.07952, -0.2544), (0.007852, 0.07823, -0.2349), (0.007852, 0.07824, -0.2349), (0.007852, 0.05754, -0.2349), (0.007852, 0.07817, -0.2359), (0.007852, 0.05746, -0.2359), (0.007852, 0.05788, -0.2533), (0.007852, 0.05788, -0.2533), (0.007852, 0.07816, -0.2533), (0.007852, 0.05788, -0.2543), (0.007852, 0.07817, -0.2544), (0.0103, 0.07563, -0.2349), (0.0103, 0.07564, -0.2349), (0.0103, 0.06058, -0.2349), (0.0103, 0.07558, -0.2359), (0.0103, 0.06052, -0.2359), (0.0103, 0.06083, -0.2533), (0.0103, 0.06083, -0.2533), (0.0103, 0.07558, -0.2533), (0.0103, 0.06083, -0.2543), (0.0103, 0.07558, -0.2544), (0.01212, 0.07143, -0.2349), (0.01212, 0.07144, -0.2349), (0.01212, 0.06548, -0.2349), (0.01212, 0.07142, -0.2359), (0.01212, 0.06546, -0.2359), (0.01212, 0.06558, -0.2533), (0.01212, 0.06558, -0.2533), (0.01212, 0.07141, -0.2533), (0.01212, 0.06558, -0.2543), (0.01212, 0.07142, -0.2544), (0.01243, 0.06976, -0.2349), (0.01243, 0.06976, -0.2349), (0.01243, 0.06744, -0.2349), (0.01243, 0.06975, -0.2359), (0.01243, 0.06744, -0.2359), (0.01243, 0.06748, -0.2533), (0.01243, 0.06748, -0.2533), (0.01243, 0.06975, -0.2533), (0.01243, 0.06748, -0.2543), (0.01243, 0.06975, -0.2544)], [(57, 45), (57, 55), (59, 10)], [(11, 1, 0, 9), (15, 3, 1, 11), (13, 2, 3, 15), (44, 5, 4, 37), (43, 7, 5, 44), (42, 6, 7, 43), (1, 10, 8, 0), (5, 11, 9, 4), (3, 14, 10, 1), (7, 15, 11, 5), (10, 45, 38, 8), (2, 12, 14, 3), (6, 13, 15, 7), (22, 21, 16, 17), (23, 22, 17, 18), (24, 23, 18, 19), (25, 24, 19, 20), (46, 25, 20, 39), (29, 24, 25, 30), (28, 23, 24, 29), (27, 22, 23, 28), (26, 21, 22, 27), (51, 52, 21, 26), (34, 29, 30, 35), (33, 28, 29, 34), (32, 27, 28, 33), (31, 26, 27, 32), (43, 36, 42), (43, 44, 37, 36), (21, 52, 41, 16), (50, 47, 14, 12), (52, 51, 40, 41), (45, 46, 39, 38), (14, 61, 60, 62, 64, 47, 45, 54, 56, 58, 10), (48, 46, 45, 47), (30, 25, 46, 48), (49, 48, 47, 50), (35, 30, 48, 49), (51, 26, 31, 40), (54, 45, 10, 58, 55, 53), (56, 54, 66, 68), (74, 72, 82, 84), (47, 64, 63, 61, 14), (61, 63, 73, 71), (68, 66, 76, 78), (63, 64, 74, 73), (58, 56, 68, 69), (60, 61, 71, 70), (54, 53, 65, 66), (64, 62, 72, 74), (55, 58, 69, 67), (62, 60, 70, 72), (53, 55, 67, 65), (82, 80, 90, 92), (84, 82, 92, 94), (72, 70, 80, 82), (69, 68, 78, 79), (66, 65, 75, 76), (71, 73, 83, 81), (67, 69, 79, 77), (65, 67, 77, 75), (73, 74, 84, 83), (70, 71, 81, 80), (89, 88, 98, 99), (92, 90, 100, 102), (79, 78, 88, 89), (76, 75, 85, 86), (81, 83, 93, 91), (77, 79, 89, 87), (75, 77, 87, 85), (83, 84, 94, 93), (80, 81, 91, 90), (78, 76, 86, 88), (95, 97, 99, 98, 96), (103, 104, 102, 100, 101), (86, 85, 95, 96), (91, 93, 103, 101), (87, 89, 99, 97), (85, 87, 97, 95), (93, 94, 104, 103), (90, 91, 101, 100), (88, 86, 96, 98), (94, 92, 102, 104)])
_uv = me_panel_mesh_009.uv_layers.new(name='UVMap')
_uv.uv.foreach_set('vector', [0.5447, 0.4461, 0.5426, 0.4487, 0.5428, 0.4486, 0.5448, 0.446, 0.635, 0.4461, 0.6368, 0.4487, 0.5426, 0.4487, 0.5447, 0.4461, 0.6354, 0.4459, 0.6373, 0.4484, 0.6368, 0.4487, 0.635, 0.4461, 0.5537, 0.4409, 0.5473, 0.4435, 0.5474, 0.4434, 0.5539, 0.4408, 0.6247, 0.4409, 0.6317, 0.4435, 0.5473, 0.4435, 0.5537, 0.4409, 0.6251, 0.4409, 0.6325, 0.4434, 0.6317, 0.4435, 0.6247, 0.4409, 0.5426, 0.4487, 0.5418, 0.4513, 0.542, 0.4512, 0.5428, 0.4486, 0.5473, 0.4435, 0.5447, 0.4461, 0.5448, 0.446, 0.5474, 0.4434, 0.6368, 0.4487, 0.6374, 0.4513, 0.5418, 0.4513, 0.5426, 0.4487, 0.6317, 0.4435, 0.635, 0.4461, 0.5447, 0.4461, 0.5473, 0.4435, 0.5418, 0.4513, 0.5418, 0.604, 0.542, 0.6039, 0.542, 0.4512, 0.6373, 0.4484, 0.638, 0.4509, 0.6374, 0.4513, 0.6368, 0.4487, 0.6325, 0.4434, 0.6354, 0.4459, 0.635, 0.4461, 0.6317, 0.4435, 0.5481, 0.6151, 0.5503, 0.6162, 0.5504, 0.6161, 0.5483, 0.615, 0.5465, 0.614, 0.5481, 0.6151, 0.5483, 0.615, 0.5467, 0.6139, 0.5451, 0.6129, 0.5465, 0.614, 0.5467, 0.6139, 0.5452, 0.6128, 0.5439, 0.6118, 0.5451, 0.6129, 0.5452, 0.6128, 0.5441, 0.6117, 0.5418, 0.6086, 0.5439, 0.6118, 0.5441, 0.6117, 0.542, 0.6085, 0.6343, 0.6129, 0.5451, 0.6129, 0.5439, 0.6118, 0.6357, 0.6118, 0.6328, 0.614, 0.5465, 0.614, 0.5451, 0.6129, 0.6343, 0.6129, 0.631, 0.6151, 0.5481, 0.6151, 0.5465, 0.614, 0.6328, 0.614, 0.6288, 0.6162, 0.5503, 0.6162, 0.5481, 0.6151, 0.631, 0.6151, 0.6256, 0.6173, 0.5545, 0.6173, 0.5503, 0.6162, 0.6288, 0.6162, 0.6351, 0.6128, 0.6343, 0.6129, 0.6357, 0.6118, 0.6363, 0.6117, 0.6337, 0.6139, 0.6328, 0.614, 0.6343, 0.6129, 0.6351, 0.6128, 0.6316, 0.615, 0.631, 0.6151, 0.6328, 0.614, 0.6337, 0.6139, 0.6294, 0.6161, 0.6288, 0.6162, 0.631, 0.6151, 0.6316, 0.615, 0.6247, 0.4409, 0.6249, 0.4409, 0.6251, 0.4409, 0.6247, 0.4409, 0.5537, 0.4409, 0.5539, 0.4408, 0.6249, 0.4409, 0.5503, 0.6162, 0.5545, 0.6173, 0.5547, 0.6172, 0.5504, 0.6161, 0.6382, 0.604, 0.6375, 0.6041, 0.6374, 0.4513, 0.638, 0.4509, 0.5545, 0.6173, 0.6256, 0.6173, 0.6259, 0.6173, 0.5547, 0.6172, 0.5418, 0.604, 0.5418, 0.6086, 0.542, 0.6085, 0.542, 0.6039, 0.6374, 0.4513, 0.6236, 0.5104, 0.6236, 0.5104, 0.6236, 0.5715, 0.6265, 0.5715, 0.6375, 0.6041, 0.5418, 0.604, 0.5773, 0.5717, 0.58, 0.5715, 0.58, 0.5091, 0.5418, 0.4513, 0.6372, 0.6086, 0.5418, 0.6086, 0.5418, 0.604, 0.6375, 0.6041, 0.6357, 0.6118, 0.5439, 0.6118, 0.5418, 0.6086, 0.6372, 0.6086, 0.6379, 0.6085, 0.6372, 0.6086, 0.6375, 0.6041, 0.6382, 0.604, 0.6363, 0.6117, 0.6357, 0.6118, 0.6372, 0.6086, 0.6379, 0.6085, 0.6256, 0.6173, 0.6288, 0.6162, 0.6294, 0.6161, 0.6259, 0.6173, 0.5773, 0.5717, 0.5418, 0.604, 0.5418, 0.4513, 0.58, 0.5091, 0.5773, 0.5094, 0.5773, 0.5717, 0.4983, 0.882, 0.4983, 0.8822, 0.4949, 0.8799, 0.4949, 0.8797, 0.4948, 0.8791, 0.4948, 0.8791, 0.4893, 0.8747, 0.4893, 0.8747, 0.6375, 0.6041, 0.6265, 0.5715, 0.6263, 0.5104, 0.6236, 0.5104, 0.6374, 0.4513, 0.4982, 0.8419, 0.4982, 0.8418, 0.4948, 0.8445, 0.4948, 0.8445, 0.4949, 0.8797, 0.4949, 0.8799, 0.4894, 0.8754, 0.4894, 0.8753, 0.4982, 0.8418, 0.4982, 0.8814, 0.4948, 0.8791, 0.4948, 0.8445, 0.4983, 0.8416, 0.4983, 0.882, 0.4949, 0.8797, 0.4949, 0.8444, 0.6236, 0.5104, 0.6236, 0.5104, 0.6236, 0.5104, 0.6236, 0.5104, 0.5773, 0.5717, 0.5773, 0.5717, 0.5773, 0.5717, 0.5773, 0.5717, 0.4982, 0.8814, 0.4982, 0.8814, 0.4948, 0.8791, 0.4948, 0.8791, 0.4983, 0.8418, 0.4983, 0.8416, 0.4949, 0.8444, 0.4949, 0.8445, 0.4982, 0.8814, 0.4982, 0.8419, 0.4948, 0.8445, 0.4948, 0.8791, 0.4983, 0.8822, 0.4983, 0.8418, 0.4949, 0.8445, 0.4949, 0.8798, 0.4893, 0.8747, 0.4893, 0.8495, 0.4853, 0.8577, 0.4853, 0.8676, 0.4893, 0.8747, 0.4893, 0.8747, 0.4853, 0.8676, 0.4852, 0.8676, 0.4948, 0.8791, 0.4948, 0.8445, 0.4893, 0.8495, 0.4893, 0.8747, 0.4949, 0.8444, 0.4949, 0.8797, 0.4894, 0.8753, 0.4894, 0.8496, 0.5773, 0.5717, 0.5773, 0.5717, 0.5773, 0.5717, 0.5773, 0.5717, 0.4948, 0.8445, 0.4948, 0.8445, 0.4893, 0.8495, 0.4893, 0.8495, 0.4949, 0.8445, 0.4949, 0.8444, 0.4894, 0.8496, 0.4894, 0.8497, 0.4949, 0.8798, 0.4949, 0.8445, 0.4894, 0.8497, 0.4894, 0.8754, 0.4948, 0.8445, 0.4948, 0.8791, 0.4893, 0.8747, 0.4893, 0.8495, 0.6236, 0.5104, 0.6236, 0.5104, 0.6236, 0.5104, 0.6236, 0.5104, 0.4854, 0.858, 0.4854, 0.8682, 0.4847, 0.8653, 0.4847, 0.8614, 0.4853, 0.8676, 0.4853, 0.8577, 0.4846, 0.8609, 0.4846, 0.8648, 0.4894, 0.8496, 0.4894, 0.8753, 0.4854, 0.8682, 0.4854, 0.858, 0.5773, 0.5717, 0.5773, 0.5717, 0.5773, 0.5717, 0.5773, 0.5717, 0.4893, 0.8495, 0.4893, 0.8495, 0.4852, 0.8576, 0.4853, 0.8576, 0.4894, 0.8497, 0.4894, 0.8496, 0.4854, 0.858, 0.4854, 0.8581, 0.4894, 0.8754, 0.4894, 0.8497, 0.4854, 0.8581, 0.4854, 0.8682, 0.4893, 0.8495, 0.4893, 0.8747, 0.4852, 0.8676, 0.4852, 0.8576, 0.6236, 0.5104, 0.6236, 0.5104, 0.6236, 0.5104, 0.6236, 0.5104, 0.4894, 0.8753, 0.4894, 0.8754, 0.4854, 0.8682, 0.4854, 0.8682, 0.4847, 0.8654, 0.4847, 0.8614, 0.4847, 0.8614, 0.4847, 0.8653, 0.4847, 0.8654, 0.4846, 0.8609, 0.4846, 0.8647, 0.4846, 0.8648, 0.4846, 0.8609, 0.4846, 0.8609, 0.5773, 0.5717, 0.5773, 0.5717, 0.5773, 0.5717, 0.5773, 0.5717, 0.4853, 0.8576, 0.4852, 0.8576, 0.4846, 0.8609, 0.4846, 0.8609, 0.4854, 0.8581, 0.4854, 0.858, 0.4847, 0.8614, 0.4847, 0.8614, 0.4854, 0.8682, 0.4854, 0.8581, 0.4847, 0.8614, 0.4847, 0.8654, 0.4852, 0.8576, 0.4852, 0.8676, 0.4846, 0.8647, 0.4846, 0.8609, 0.6236, 0.5104, 0.6236, 0.5104, 0.6236, 0.5104, 0.6236, 0.5104, 0.4854, 0.8682, 0.4854, 0.8682, 0.4847, 0.8654, 0.4847, 0.8653, 0.4852, 0.8676, 0.4853, 0.8676, 0.4846, 0.8648, 0.4846, 0.8647])
me_panel_mesh_009.materials.append(mat_selector_panel)
me_panel_mesh_009.use_remesh_preserve_volume = False
me_panel_mesh_009.use_remesh_preserve_attributes = False
me_panel_mesh_009.use_mirror_vertex_groups = False
me_panel_mesh_009.update()
me_masterswitch_000 = bpy.data.meshes.new('MasterSwitch.000')
me_masterswitch_000.from_pydata([(0.003974, 0.007062, 0.01529), (0.003604, -0.007423, 0.01526), (-0.002287, -0.007239, 0.01874), (-0.001982, 0.007247, 0.0188), (0.003773, 0.007219, -0.01307), (0.003403, -0.007267, -0.01311), (0.001844, 0.00721, 4.806e-05), (0.001465, -0.007275, 1.548e-05), (-0.004496, -0.007028, -0.01449), (-0.004191, 0.007458, -0.01443)], [], [(0, 1, 7, 6), (0, 3, 2, 1), (1, 2, 7), (0, 6, 3), (9, 4, 5, 8), (8, 5, 7), (9, 6, 4), (4, 6, 7, 5), (3, 9, 8, 2), (6, 9, 3), (7, 2, 8)])
me_masterswitch_000.polygons.foreach_set('use_smooth', [True] * 11)
_uv = me_masterswitch_000.uv_layers.new(name='UVMap')
_uv.uv.foreach_set('vector', [0.6431, 0.6762, 0.6432, 0.7, 0.6121, 0.7001, 0.612, 0.6763, 0.6482, 0.6772, 0.6672, 0.6771, 0.6673, 0.699, 0.6483, 0.6991, 0.6427, 0.7025, 0.6477, 0.7215, 0.6139, 0.7026, 0.6425, 0.6737, 0.6136, 0.6739, 0.6471, 0.6563, 0.577, 0.6771, 0.5564, 0.6772, 0.5565, 0.7001, 0.5771, 0.7, 0.585, 0.7221, 0.5794, 0.7029, 0.6139, 0.7026, 0.5845, 0.6562, 0.6136, 0.6739, 0.5792, 0.6739, 0.5791, 0.6764, 0.612, 0.6763, 0.6121, 0.7001, 0.5792, 0.7002, 0.668, 0.6771, 0.6664, 0.6766, 0.6665, 0.6994, 0.6681, 0.699, 0.6036, 0.6759, 0.6131, 0.6731, 0.6224, 0.6757, 0.6197, 0.7021, 0.6131, 0.7045, 0.606, 0.7022])
me_masterswitch_000.materials.append(mat_metals_plastic)
me_masterswitch_000.use_remesh_preserve_volume = False
me_masterswitch_000.use_remesh_preserve_attributes = False
me_masterswitch_000.use_mirror_vertex_groups = False
me_masterswitch_000.update()

# ---- objects
ob_eltbolts = bpy.data.objects.new('eltbolts', me_circle_003)
ob_eltlamp = bpy.data.objects.new('eltlamp', me_toggle1_001)
ob_eltpanel = bpy.data.objects.new('eltpanel', me_panel_mesh_009)
ob_eltswitch = bpy.data.objects.new('ELTSwitch', me_masterswitch_000)

# ---- transforms, parenting, visibility, modifiers, constraints
ob_eltbolts.location = (-0.2062, -0.4656, -0.5245)
ob_eltbolts.show_transparent = True
ob_eltbolts.lineart.crease_threshold = 0.0
_m = ob_eltbolts.modifiers.new('Auto Smooth', 'NODES')
_m.node_group = ng_auto_smooth
_gi = [s.identifier for s in ng_auto_smooth.interface.items_tree if s.item_type == 'SOCKET' and s.in_out == 'INPUT']
_m[_gi[1]] = 0.05236  # Angle
ob_eltlamp.location = (3.947, -0.2648, -11.13)
ob_eltlamp.rotation_euler = (-0.02516, 1.412, -0.02389)
ob_eltlamp.scale = (1.359, 1.359, 1.359)
ob_eltlamp.show_transparent = True
ob_eltlamp.lineart.crease_threshold = 0.0
_m = ob_eltlamp.modifiers.new('Auto Smooth', 'NODES')
_m.node_group = ng_auto_smooth
_gi = [s.identifier for s in ng_auto_smooth.interface.items_tree if s.item_type == 'SOCKET' and s.in_out == 'INPUT']
_m[_gi[1]] = 0.5236  # Angle
ob_eltpanel.location = (-0.3691, 0.06313, 0.04775)
ob_eltpanel.rotation_euler = (1.571, -0.0, 0.0)
ob_eltpanel.show_transparent = True
ob_eltpanel.lineart.crease_threshold = 0.0
_m = ob_eltpanel.modifiers.new('Auto Smooth', 'NODES')
_m.node_group = ng_auto_smooth
_gi = [s.identifier for s in ng_auto_smooth.interface.items_tree if s.item_type == 'SOCKET' and s.in_out == 'INPUT']
_m[_gi[1]] = 1.065  # Angle
ob_eltswitch.location = (-0.3612, 0.3078, 0.1135)
ob_eltswitch.scale = (0.8975, 1.051, 0.6022)
ob_eltswitch.show_transparent = True
ob_eltswitch.lineart.crease_threshold = 0.0
_m = ob_eltswitch.modifiers.new('Auto Smooth', 'NODES')
_m.node_group = ng_auto_smooth

# ---- collection membership
col_collection_1.objects.link(ob_eltbolts)
col_collection_1.objects.link(ob_eltlamp)
col_collection_1.objects.link(ob_eltpanel)
col_collection_1.objects.link(ob_eltswitch)

# ---- scene / render settings (as saved in the file)
scene.frame_start = 1; scene.frame_end = 250; scene.frame_set(0)
scene.render.engine = 'BLENDER_EEVEE_NEXT'
scene.render.image_settings.color_mode = 'RGB'
scene.render.image_settings.compression = 90
scene.render.resolution_percentage = 50
scene.render.dither_intensity = 0.0
scene.render.bake_margin = 2
scene.render.bake_bias = 0.0
scene.cycles.use_denoising = False
scene.cycles.samples = 10
scene.cycles.sampling_pattern = 'TABULATED_SOBOL'
scene.cycles.light_sampling_threshold = 0.0
scene.cycles.use_adaptive_sampling = False
scene.cycles.use_light_tree = False
scene.cycles.blur_glossy = 0.0
scene.cycles.volume_bounces = 1
scene.cycles.pixel_filter_type = 'GAUSSIAN'
scene.cycles.sample_clamp_indirect = 0.0
scene.view_settings.view_transform = 'Standard'
bpy.context.view_layer.update()

# ---- added for rendering (the .blend has no active camera and no usable light): camera, sun
cam_auto = bpy.data.cameras.new('AutoCamera')
cam_auto.lens = 50.0
cam_auto.sensor_width = 36.0
cam_auto.clip_end = 1000.0
ob_auto_camera = bpy.data.objects.new('AutoCamera', cam_auto)
scene.collection.objects.link(ob_auto_camera)
ob_auto_camera.location = (-0.176066, 0.0809491, 0.259236)
ob_auto_camera.rotation_euler = (1.09748, -7.21219e-08, 0.694738)
scene.camera = ob_auto_camera
light_auto_sun = bpy.data.lights.new('AutoSun', 'SUN')
light_auto_sun.energy = 3.0
light_auto_sun.angle = 0.0523599
ob_auto_sun = bpy.data.objects.new('AutoSun', light_auto_sun)
scene.collection.objects.link(ob_auto_sun)
ob_auto_sun.rotation_euler = (0.872665, 0.174533, 0.523599)
bpy.context.view_layer.update()

